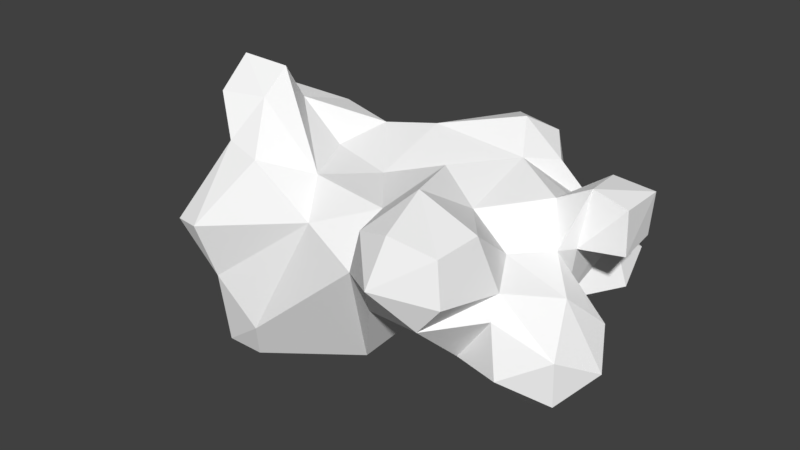 # Source: Cloud_09_decimate.blend  (saved by Blender 2.77.0; exported with 4.5.12 LTS)
import bpy
from mathutils import Matrix  # noqa: F401  (used for matrix-valued properties, if any)

bpy.ops.wm.read_factory_settings(use_empty=True)
scene = bpy.context.scene
scene.name = 'Scene'

# ---- collections
col_collection_1 = bpy.data.collections.new('Collection 1'); scene.collection.children.link(col_collection_1)

# ---- materials (node trees are filled in below, after node groups)
mat_cloud_material_006 = bpy.data.materials.new('cloud_material.006')
mat_cloud_material_006.alpha_threshold = 0.0
mat_cloud_material_006.use_transparent_shadow = False
mat_cloud_material_006.diffuse_color = (1.0, 1.0, 1.0, 1.0)
mat_cloud_material_006.specular_color = (0.9, 0.9, 0.9)
mat_cloud_material_006.roughness = 0.5
mat_cloud_material_006.specular_intensity = 0.0

# ---- material node trees

# ---- world
world_world = bpy.data.worlds.new('World'); scene.world = world_world
world_world.color = (0.05088, 0.05088, 0.05088)
world_world.use_sun_shadow = False
world_world.sun_shadow_jitter_overblur = 0.0
world_world.cycles.sampling_method = 'MANUAL'

# ---- meshes
me_untitled_006 = bpy.data.meshes.new('Untitled.006')
me_untitled_006.from_pydata([(-0.3727, -0.2382, 0.3871), (-0.3727, -0.1558, 0.4269), (-0.4234, -0.1558, 0.3871), (-0.2722, -0.215, 0.3871), (-0.2722, -0.1558, 0.4157), (-0.2422, -0.1558, 0.3871), (-0.3727, -0.07288, 0.3871), (-0.2722, -0.09657, 0.3871), (0.4127, -0.3565, 0.2927), (-0.3727, -0.2561, 0.3539), (-0.3943, -0.2561, 0.2927), (-0.2722, -0.3144, 0.2927), (-0.2722, -0.2561, 0.3653), (-0.1598, -0.2561, 0.2927), (-0.4471, -0.1558, 0.2927), (-0.1716, -0.2156, 0.2927), (-0.3727, -0.05544, 0.3474), (-0.3893, -0.05544, 0.2927), (-0.2722, -0.05544, 0.2932), (-0.272, -0.05544, 0.2927), (-0.3727, -0.0441, 0.2927), (-0.2722, -0.05534, 0.2927), (0.3311, -0.4979, 0.1984), (0.3311, -0.4568, 0.2406), (0.2938, -0.4568, 0.1984), (0.4317, -0.537, 0.1984), (0.4317, -0.4568, 0.2814), (0.5322, -0.5023, 0.1984), (0.5322, -0.4568, 0.2441), (0.5734, -0.4568, 0.1984), (-0.2722, -0.3565, 0.2285), (-0.2948, -0.3565, 0.1984), (-0.1716, -0.3928, 0.1984), (-0.1716, -0.3565, 0.2431), (0.3311, -0.3565, 0.2653), (0.2671, -0.3565, 0.1984), (0.5322, -0.3565, 0.2633), (0.5888, -0.3565, 0.1984), (-0.3727, -0.2561, 0.2339), (-0.3625, -0.2561, 0.1984), (-0.07107, -0.2561, 0.2171), (-0.03772, -0.2561, 0.1984), (0.3311, -0.2561, 0.2426), (0.2453, -0.2561, 0.1984), (0.4317, -0.2561, 0.2501), (0.5322, -0.2652, 0.1984), (-0.1716, -0.1558, 0.2755), (-0.07107, -0.2229, 0.1984), (0.2306, -0.2364, 0.1984), (0.2306, -0.1558, 0.2311), (0.1811, -0.1558, 0.1984), (0.3311, -0.1558, 0.2325), (0.4317, -0.1967, 0.1984), (0.3839, -0.1558, 0.1984), (-0.3727, -0.1511, 0.1984), (-0.3119, -0.05544, 0.1984), (-0.1716, -0.05544, 0.2168), (0.2306, -0.05544, 0.2438), (0.1328, -0.05544, 0.1984), (0.3311, -0.05544, 0.2467), (-0.2722, 0.0449, 0.2418), (-0.1716, 0.0449, 0.2395), (-0.07107, 0.0449, 0.2082), (0.13, -0.05082, 0.1984), (0.13, 0.0449, 0.2307), (0.6328, -0.01209, 0.1984), (0.6328, 0.0449, 0.259), (0.7333, -0.003736, 0.1984), (0.7333, 0.0449, 0.2501), (0.776, 0.0449, 0.1984), (-0.2722, 0.1452, 0.2237), (-0.1716, 0.1452, 0.2177), (0.02948, 0.1452, 0.2163), (0.13, 0.1452, 0.2372), (0.3311, 0.1452, 0.232), (0.3786, 0.1452, 0.1984), (0.6328, 0.1452, 0.2491), (0.5848, 0.1452, 0.1984), (0.7333, 0.1452, 0.2399), (0.7677, 0.1452, 0.1984), (0.13, 0.2456, 0.2448), (0.2306, 0.2456, 0.281), (0.3311, 0.2456, 0.2657), (0.3978, 0.2456, 0.1984), (0.6328, 0.187, 0.1984), (0.7333, 0.1795, 0.1984), (0.13, 0.3459, 0.2085), (0.119, 0.3459, 0.1984), (0.2306, 0.3459, 0.2581), (0.3311, 0.3459, 0.2307), (0.3608, 0.3459, 0.1984), (0.13, 0.3559, 0.1984), (0.2306, 0.3995, 0.1984), (0.3311, 0.3721, 0.1984), (0.3311, -0.5152, 0.104), (0.2746, -0.4568, 0.104), (0.4317, -0.5488, 0.104), (0.5322, -0.517, 0.104), (0.5863, -0.4568, 0.104), (-0.3727, -0.3707, 0.104), (-0.07107, -0.3888, 0.104), (-0.07107, -0.3565, 0.1776), (0.02948, -0.3825, 0.104), (0.02948, -0.3565, 0.1341), (0.13, -0.38, 0.104), (0.2306, -0.4103, 0.104), (0.2306, -0.3565, 0.1577), (0.6009, -0.3565, 0.104), (-0.3727, -0.2561, 0.1531), (0.02948, -0.2561, 0.1791), (0.13, -0.2561, 0.1779), (0.2306, -0.2561, 0.1939), (0.5711, -0.2561, 0.104), (-0.3929, -0.1558, 0.104), (-0.07107, -0.1558, 0.1834), (0.02948, -0.1558, 0.1606), (0.13, -0.1558, 0.1805), (0.4317, -0.1558, 0.1755), (0.5322, -0.194, 0.104), (0.5166, -0.1558, 0.104), (-0.3727, -0.05544, 0.1675), (-0.4285, -0.05544, 0.104), (-0.07107, -0.05544, 0.1779), (0.02948, -0.05544, 0.1729), (0.13, -0.05544, 0.1976), (0.4317, -0.05544, 0.1889), (0.5322, -0.08435, 0.104), (0.5582, -0.05544, 0.104), (-0.3727, 0.0449, 0.1757), (0.4317, 0.0449, 0.1898), (0.5322, 0.0449, 0.1768), (0.6328, -0.00669, 0.104), (0.7333, 0.006984, 0.104), (0.7667, 0.0449, 0.104), (-0.3727, 0.1452, 0.1634), (-0.4403, 0.1452, 0.104), (-0.07107, 0.1452, 0.1895), (0.4317, 0.1452, 0.1828), (0.5322, 0.1452, 0.1393), (0.758, 0.1452, 0.104), (-0.3727, 0.2123, 0.104), (-0.07107, 0.2415, 0.104), (0.4317, 0.2456, 0.164), (0.5322, 0.1704, 0.104), (0.4811, 0.2456, 0.104), (0.6328, 0.1802, 0.104), (0.7333, 0.1698, 0.104), (-0.2722, 0.2687, 0.104), (-0.1716, 0.2543, 0.104), (0.06155, 0.3459, 0.104), (0.4317, 0.2996, 0.104), (0.13, 0.3946, 0.104), (0.2306, 0.4168, 0.104), (0.3311, 0.3916, 0.104), (-0.3727, -0.4642, 0.009668), (-0.3727, -0.4568, 0.02223), (-0.3808, -0.4568, 0.009668), (-0.2722, -0.4833, 0.009668), (-0.2722, -0.4568, 0.09988), (-0.2275, -0.4568, 0.009668), (0.3123, -0.4568, 0.009668), (0.4317, -0.499, 0.009668), (0.5322, -0.4568, 0.01876), (0.5177, -0.4568, 0.009668), (-0.07107, -0.4013, 0.009668), (0.13, -0.4153, 0.009668), (0.2306, -0.4223, 0.009668), (0.5322, -0.4434, 0.009668), (0.5918, -0.3565, 0.009668), (0.6328, -0.3153, 0.009668), (0.6328, -0.2561, 0.05027), (-0.4608, -0.1558, 0.009668), (0.5322, -0.1558, 0.08576), (0.6328, -0.1558, 0.06493), (0.7363, -0.1558, 0.009668), (-0.4733, -0.1195, 0.009668), (0.6328, -0.05544, 0.04418), (-0.5738, -0.03836, 0.009668), (-0.5738, 0.0449, 0.0499), (-0.6142, 0.0449, 0.009668), (-0.4733, 0.0449, 0.08658), (0.6328, -0.01825, 0.009668), (0.6328, 0.0449, 0.05501), (0.6115, 0.0449, 0.009668), (0.7333, 0.0449, 0.06926), (-0.5738, 0.1175, 0.009668), (-0.4733, 0.1452, 0.04235), (-0.542, 0.1452, 0.009668), (0.6328, 0.1452, 0.05578), (0.7333, 0.1452, 0.07909), (-0.4733, 0.1689, 0.009668), (-0.352, 0.2456, 0.009668), (0.5322, 0.2456, 0.04987), (0.6045, 0.2456, 0.009668), (-0.2722, 0.292, 0.009668), (-0.1716, 0.3038, 0.009668), (-0.07107, 0.322, 0.009668), (0.4317, 0.34, 0.009668), (0.02948, 0.3603, 0.009668), (0.13, 0.3858, 0.009668), (0.2306, 0.3925, 0.009668), (0.3311, 0.3741, 0.009668), (-0.3727, -0.4568, -0.01957), (-0.2722, -0.4586, -0.08468), (-0.2819, -0.4568, -0.08468), (-0.2693, -0.4568, -0.08468), (0.4317, -0.4568, -0.02513), (-0.3727, -0.4257, -0.08468), (-0.405, -0.3565, -0.08468), (-0.1716, -0.4174, -0.08468), (0.13, -0.3919, -0.08468), (0.2306, -0.39, -0.08468), (0.3311, -0.3651, -0.08468), (0.5322, -0.3565, -0.05636), (0.4317, -0.3218, -0.08468), (0.5322, -0.3413, -0.08468), (0.6328, -0.3544, -0.08468), (0.7333, -0.3232, -0.08468), (0.7333, -0.2561, -0.006227), (0.7879, -0.2561, -0.08468), (0.8075, -0.1558, -0.08468), (-0.5738, -0.05861, -0.08468), (-0.5777, -0.05544, -0.08468), (-0.4733, -0.1412, -0.08468), (0.7333, -0.05544, -0.04642), (0.7643, -0.05544, -0.08468), (-0.6254, 0.0449, -0.08468), (0.6328, 0.008291, -0.08468), (0.593, 0.0449, -0.08468), (0.7333, -0.02545, -0.08468), (-0.5738, 0.138, -0.08468), (0.6053, 0.1452, -0.08468), (0.6328, 0.2134, -0.08468), (0.6328, 0.2456, -0.03496), (0.6568, 0.2456, -0.08468), (-0.2722, 0.2532, -0.08468), (-0.1716, 0.2988, -0.08468), (-0.01487, 0.3459, -0.08468), (0.13, 0.3459, -0.06059), (0.2306, 0.3459, -0.05157), (0.3311, 0.3459, -0.0408), (0.4317, 0.3459, -0.03736), (0.4007, 0.3459, -0.08468), (0.5322, 0.3459, -0.004711), (0.6328, 0.3459, -0.05609), (0.6495, 0.3459, -0.08468), (0.02948, 0.3509, -0.08468), (0.5322, 0.3998, -0.08468), (0.6328, 0.3654, -0.08468), (-0.2722, -0.4568, -0.08822), (-0.3727, -0.3565, -0.1301), (-0.2722, -0.4188, -0.179), (-0.3381, -0.3565, -0.179), (-0.07107, -0.4013, -0.179), (-0.3727, -0.2576, -0.179), (-0.3732, -0.2561, -0.179), (0.13, -0.3437, -0.179), (0.2709, -0.2561, -0.179), (0.4317, -0.2561, -0.1459), (0.5322, -0.3107, -0.179), (0.6328, -0.3407, -0.179), (0.7333, -0.3105, -0.179), (0.781, -0.2561, -0.179), (-0.4109, -0.1558, -0.179), (0.4366, -0.1558, -0.179), (0.8064, -0.1558, -0.179), (-0.5738, -0.05544, -0.08944), (-0.4733, -0.05544, -0.1451), (-0.4352, -0.05544, -0.179), (0.3311, -0.1424, -0.179), (0.7688, -0.05544, -0.179), (-0.5738, 0.0449, -0.1488), (-0.4733, 0.0449, -0.166), (-0.3926, 0.0449, -0.179), (0.5322, 0.005268, -0.179), (0.5183, 0.0449, -0.179), (0.6328, 0.002188, -0.179), (0.7333, -0.02118, -0.179), (-0.4733, 0.1452, -0.1034), (-0.2722, 0.1246, -0.179), (-0.2722, 0.1452, -0.1738), (-0.2221, 0.1452, -0.179), (-0.1716, 0.2456, -0.1611), (0.1083, 0.2456, -0.179), (0.2306, 0.2341, -0.179), (0.6325, 0.2456, -0.179), (-0.07107, 0.2959, -0.179), (0.02948, 0.2991, -0.179), (0.3311, 0.2861, -0.179), (0.4317, 0.3181, -0.179), (0.6328, 0.3459, -0.1495), (0.6099, 0.3459, -0.179), (0.5322, 0.375, -0.179), (-0.2722, -0.4156, -0.2734), (-0.3262, -0.3565, -0.2734), (-0.1716, -0.4308, -0.2734), (-0.07107, -0.3997, -0.2734), (-0.3727, -0.2561, -0.1801), (-0.3412, -0.2561, -0.2734), (0.13, -0.3267, -0.2734), (0.5322, -0.2561, -0.2252), (0.6328, -0.2561, -0.2621), (0.7333, -0.2561, -0.2342), (-0.3727, -0.1558, -0.2147), (-0.3081, -0.1558, -0.2734), (0.1244, -0.1558, -0.2734), (0.2306, -0.1558, -0.1929), (0.5322, -0.1558, -0.249), (0.7333, -0.1558, -0.2666), (-0.3727, -0.05544, -0.2165), (0.02948, -0.05544, -0.257), (0.13, -0.05544, -0.2247), (0.2306, -0.05544, -0.2353), (0.3311, -0.05544, -0.2463), (0.4317, -0.05544, -0.2292), (0.5322, -0.05544, -0.2148), (0.6328, -0.05544, -0.248), (0.7333, -0.05544, -0.2232), (-0.1716, -0.04378, -0.2734), (-0.07107, 0.0449, -0.1993), (0.02948, 0.0449, -0.2319), (0.13, 0.0449, -0.2415), (0.3311, 0.0449, -0.2717), (0.4317, 0.0449, -0.2608), (-0.1716, 0.1452, -0.1948), (-0.07107, 0.1452, -0.2327), (0.02948, 0.1452, -0.2453), (0.13, 0.1452, -0.2306), (0.2306, 0.1452, -0.2469), (0.3311, 0.1452, -0.2661), (0.4317, 0.1452, -0.2564), (0.5322, 0.1452, -0.1925), (-0.07107, 0.2456, -0.2202), (0.02948, 0.2456, -0.2204), (0.3311, 0.2456, -0.2162), (0.4317, 0.2456, -0.2247), (0.5322, 0.2456, -0.2188), (0.5322, 0.3459, -0.2053), (-0.2722, -0.3906, -0.3677), (-0.3033, -0.3565, -0.3677), (-0.1716, -0.3969, -0.3677), (-0.3089, -0.2561, -0.3677), (-0.07107, -0.3267, -0.3677), (0.13, -0.2561, -0.3221), (-0.2722, -0.198, -0.3677), (0.01912, -0.1558, -0.3677), (0.6328, -0.1558, -0.2897), (-0.1716, -0.1012, -0.3677), (-0.07107, -0.1091, -0.3677), (-0.07107, -0.05544, -0.3106), (-0.2722, -0.3565, -0.3951), (-0.1716, -0.3565, -0.4006), (-0.2722, -0.2561, -0.4005), (-0.1716, -0.2561, -0.4254), (0.02948, -0.2561, -0.3762), (-0.1716, -0.1558, -0.4017), (-0.07107, -0.1558, -0.3942)], [], [(0, 1, 2), (3, 4, 1), (3, 1, 0), (5, 4, 3), (2, 1, 6), (1, 4, 7), (1, 7, 6), (4, 5, 7), (11, 12, 9), (11, 9, 10), (13, 12, 11), (0, 2, 14), (0, 14, 10), (0, 10, 9), (3, 0, 9), (3, 9, 12), (5, 3, 12), (12, 13, 15), (15, 46, 5), (5, 12, 15), (2, 6, 16), (2, 16, 17), (2, 17, 14), (6, 7, 18), (6, 18, 16), (7, 5, 46), (7, 46, 19), (7, 19, 18), (17, 16, 20), (16, 18, 21), (16, 21, 20), (18, 19, 21), (22, 23, 24), (25, 26, 23), (25, 23, 22), (27, 28, 26), (27, 26, 25), (29, 28, 27), (158, 30, 31), (32, 33, 30), (32, 30, 158), (101, 33, 32), (24, 23, 34), (24, 34, 35), (26, 8, 34), (26, 34, 23), (8, 26, 28), (8, 28, 36), (28, 29, 37), (28, 37, 36), (11, 10, 38), (38, 39, 31), (31, 30, 11), (11, 38, 31), (13, 11, 30), (13, 30, 33), (101, 40, 13), (13, 33, 101), (41, 40, 101), (35, 34, 42), (35, 42, 43), (8, 44, 42), (8, 42, 34), (45, 44, 8), (8, 36, 45), (36, 37, 45), (10, 14, 54), (10, 54, 38), (39, 38, 54), (15, 13, 40), (47, 46, 15), (15, 40, 47), (40, 41, 47), (48, 49, 50), (43, 42, 51), (43, 51, 49), (43, 49, 48), (42, 44, 52), (42, 52, 53), (42, 53, 51), (44, 45, 52), (14, 17, 54), (17, 55, 54), (19, 46, 56), (46, 47, 56), (50, 49, 57), (50, 57, 58), (49, 51, 59), (49, 59, 57), (51, 53, 59), (20, 21, 60), (55, 17, 20), (20, 60, 55), (21, 19, 56), (21, 56, 61), (21, 61, 60), (56, 62, 61), (63, 64, 62), (58, 57, 74), (58, 74, 64), (58, 64, 63), (57, 59, 74), (65, 66, 130), (67, 68, 66), (67, 66, 65), (69, 68, 67), (60, 70, 134), (60, 61, 71), (60, 71, 70), (61, 62, 136), (61, 136, 71), (62, 64, 73), (62, 73, 72), (64, 74, 73), (59, 75, 74), (130, 66, 76), (130, 76, 77), (66, 68, 78), (66, 78, 76), (68, 69, 79), (68, 79, 78), (72, 73, 80), (73, 74, 81), (73, 81, 80), (74, 82, 81), (74, 75, 83), (74, 83, 82), (77, 76, 84), (76, 78, 85), (76, 85, 84), (78, 79, 85), (72, 80, 86), (72, 86, 87), (80, 81, 88), (80, 88, 86), (81, 82, 89), (81, 89, 88), (82, 83, 90), (82, 90, 89), (87, 86, 91), (86, 88, 92), (86, 92, 91), (88, 89, 93), (88, 93, 92), (89, 90, 93), (22, 24, 95), (22, 95, 94), (25, 22, 94), (25, 94, 96), (27, 25, 96), (27, 96, 97), (29, 27, 97), (29, 97, 98), (158, 31, 99), (32, 158, 100), (101, 32, 100), (102, 103, 101), (102, 101, 100), (104, 103, 102), (105, 106, 104), (24, 35, 106), (24, 106, 105), (24, 105, 95), (37, 29, 98), (37, 98, 107), (99, 108, 113), (31, 39, 108), (31, 108, 99), (41, 101, 103), (41, 103, 109), (103, 104, 110), (103, 110, 109), (104, 106, 111), (104, 111, 110), (35, 43, 111), (35, 111, 106), (45, 37, 107), (45, 107, 112), (54, 113, 108), (39, 54, 108), (47, 41, 109), (47, 109, 115), (47, 115, 114), (109, 110, 116), (109, 116, 115), (48, 50, 116), (48, 116, 110), (48, 110, 111), (43, 48, 111), (53, 52, 117), (45, 118, 119), (119, 117, 52), (52, 45, 119), (45, 112, 118), (54, 120, 121), (54, 121, 113), (54, 55, 120), (56, 47, 114), (56, 114, 122), (114, 115, 123), (114, 123, 122), (115, 116, 124), (115, 124, 123), (50, 58, 124), (50, 124, 116), (59, 53, 117), (59, 117, 125), (117, 119, 126), (117, 126, 125), (121, 120, 128), (121, 128, 180), (55, 60, 128), (55, 128, 120), (62, 56, 122), (62, 122, 123), (63, 62, 123), (63, 123, 124), (58, 63, 124), (75, 59, 125), (75, 125, 129), (125, 126, 130), (125, 130, 129), (130, 126, 127), (127, 131, 65), (65, 130, 127), (67, 65, 131), (67, 131, 132), (69, 67, 132), (69, 132, 133), (180, 128, 134), (180, 134, 135), (60, 134, 128), (62, 72, 136), (75, 129, 137), (129, 130, 138), (129, 138, 137), (130, 77, 138), (79, 69, 133), (79, 133, 139), (135, 134, 140), (134, 70, 140), (136, 141, 148), (71, 136, 148), (141, 136, 72), (83, 75, 137), (83, 137, 142), (137, 138, 143), (137, 143, 144), (137, 144, 142), (77, 84, 145), (77, 145, 143), (77, 143, 138), (84, 85, 146), (84, 146, 145), (85, 79, 139), (85, 139, 146), (140, 70, 147), (70, 71, 148), (70, 148, 147), (72, 87, 149), (72, 149, 141), (90, 83, 142), (90, 142, 150), (142, 144, 150), (87, 91, 151), (87, 151, 149), (91, 92, 152), (91, 152, 151), (92, 93, 153), (92, 153, 152), (93, 90, 153), (154, 155, 156), (157, 158, 155), (157, 155, 154), (159, 158, 157), (94, 95, 160), (96, 94, 160), (96, 160, 161), (97, 96, 161), (97, 161, 163), (97, 163, 162), (98, 97, 162), (99, 156, 155), (158, 99, 155), (100, 158, 159), (100, 159, 164), (102, 100, 164), (104, 102, 164), (104, 164, 165), (105, 104, 165), (105, 165, 166), (95, 105, 166), (95, 166, 160), (162, 163, 167), (107, 98, 162), (107, 162, 167), (107, 167, 168), (99, 113, 171), (99, 171, 156), (112, 107, 168), (112, 168, 169), (112, 169, 170), (218, 170, 169), (119, 118, 172), (118, 112, 170), (118, 170, 173), (118, 173, 172), (170, 218, 174), (170, 174, 173), (113, 121, 175), (113, 175, 171), (126, 119, 172), (127, 126, 172), (127, 172, 173), (127, 173, 176), (173, 174, 224), (173, 224, 176), (177, 178, 179), (177, 175, 180), (177, 180, 178), (121, 180, 175), (131, 127, 176), (176, 181, 183), (183, 182, 131), (131, 176, 183), (132, 131, 182), (132, 182, 184), (181, 176, 224), (133, 132, 184), (179, 178, 185), (178, 180, 186), (178, 186, 187), (178, 187, 185), (180, 135, 186), (182, 183, 188), (184, 182, 188), (184, 188, 189), (139, 133, 184), (139, 184, 189), (187, 186, 190), (135, 140, 191), (135, 191, 190), (135, 190, 186), (144, 143, 192), (143, 145, 188), (193, 192, 143), (143, 188, 193), (145, 146, 189), (145, 189, 188), (146, 139, 189), (140, 147, 194), (140, 194, 191), (147, 148, 195), (147, 195, 194), (148, 141, 196), (148, 196, 195), (141, 149, 198), (141, 198, 196), (90, 150, 197), (150, 144, 192), (150, 192, 243), (150, 243, 197), (192, 193, 243), (149, 151, 199), (149, 199, 198), (151, 152, 200), (151, 200, 199), (152, 153, 201), (152, 201, 200), (153, 90, 197), (153, 197, 201), (154, 156, 202), (157, 154, 202), (157, 202, 204), (157, 204, 203), (159, 157, 203), (159, 203, 205), (161, 160, 206), (163, 161, 206), (156, 208, 207), (156, 207, 202), (204, 202, 207), (159, 205, 209), (164, 159, 209), (166, 165, 210), (166, 210, 211), (160, 166, 211), (160, 211, 212), (206, 160, 212), (206, 212, 214), (167, 163, 206), (167, 206, 214), (167, 214, 213), (168, 167, 213), (156, 171, 208), (213, 214, 215), (169, 168, 213), (169, 213, 215), (169, 215, 216), (218, 169, 216), (218, 216, 217), (219, 218, 217), (171, 223, 208), (174, 218, 219), (174, 219, 220), (221, 177, 222), (175, 177, 221), (175, 221, 223), (171, 175, 223), (174, 220, 225), (174, 225, 224), (177, 179, 226), (177, 226, 222), (183, 181, 227), (183, 227, 228), (181, 224, 229), (181, 229, 227), (224, 225, 229), (179, 185, 230), (179, 230, 226), (185, 187, 230), (188, 183, 228), (188, 228, 231), (187, 190, 278), (187, 278, 230), (190, 191, 278), (191, 235, 278), (193, 188, 231), (193, 231, 232), (193, 232, 233), (234, 233, 232), (191, 194, 235), (194, 195, 236), (194, 236, 235), (195, 196, 237), (195, 237, 236), (196, 198, 237), (197, 243, 241), (243, 193, 233), (243, 233, 244), (233, 234, 245), (233, 245, 244), (198, 246, 237), (198, 199, 238), (198, 238, 246), (199, 200, 239), (199, 239, 238), (200, 201, 240), (200, 240, 239), (201, 197, 241), (242, 240, 201), (201, 241, 242), (241, 243, 247), (241, 247, 242), (243, 244, 248), (243, 248, 247), (244, 245, 248), (203, 204, 249), (205, 203, 249), (207, 208, 250), (204, 207, 250), (250, 252, 251), (251, 249, 204), (204, 250, 251), (209, 205, 249), (209, 249, 251), (164, 209, 253), (165, 164, 253), (210, 165, 253), (210, 253, 256), (211, 210, 256), (208, 255, 254), (208, 254, 250), (252, 250, 254), (211, 256, 257), (212, 211, 257), (214, 212, 257), (214, 257, 258), (215, 214, 258), (215, 258, 259), (216, 215, 259), (216, 259, 260), (217, 216, 260), (217, 260, 261), (219, 217, 261), (219, 261, 262), (208, 223, 263), (208, 263, 255), (257, 306, 269), (258, 257, 269), (258, 269, 264), (220, 219, 262), (220, 262, 265), (221, 222, 266), (223, 221, 266), (223, 266, 267), (223, 267, 268), (223, 268, 263), (225, 220, 265), (225, 265, 270), (222, 226, 271), (222, 271, 266), (267, 266, 271), (267, 271, 272), (268, 267, 272), (268, 272, 273), (228, 227, 276), (228, 276, 274), (228, 274, 275), (227, 229, 277), (227, 277, 276), (229, 225, 270), (229, 270, 277), (226, 230, 271), (230, 278, 272), (230, 272, 271), (273, 272, 278), (273, 278, 280), (280, 279, 273), (280, 281, 279), (231, 228, 275), (231, 275, 331), (278, 235, 280), (281, 280, 235), (281, 235, 282), (281, 282, 324), (232, 231, 331), (232, 331, 285), (234, 232, 285), (235, 236, 282), (236, 237, 286), (236, 286, 282), (237, 287, 286), (246, 238, 283), (246, 283, 287), (238, 239, 284), (238, 284, 283), (239, 240, 288), (239, 288, 284), (240, 242, 289), (240, 289, 288), (285, 291, 290), (245, 234, 285), (245, 285, 290), (237, 246, 287), (242, 247, 292), (242, 292, 289), (247, 248, 290), (247, 290, 291), (247, 291, 292), (248, 245, 290), (251, 252, 294), (251, 294, 293), (209, 251, 293), (209, 293, 295), (253, 209, 295), (253, 295, 296), (253, 296, 299), (254, 255, 297), (252, 254, 297), (252, 297, 298), (252, 298, 294), (256, 253, 299), (257, 256, 299), (257, 299, 343), (259, 258, 300), (260, 259, 300), (260, 300, 301), (261, 260, 301), (261, 301, 302), (262, 261, 302), (255, 263, 303), (255, 303, 297), (298, 297, 303), (298, 303, 304), (257, 343, 305), (257, 305, 306), (258, 264, 307), (258, 307, 300), (301, 300, 307), (302, 301, 308), (265, 262, 302), (265, 302, 308), (263, 268, 309), (263, 309, 303), (304, 303, 309), (305, 310, 311), (306, 305, 311), (306, 311, 312), (269, 306, 312), (269, 312, 313), (264, 269, 313), (264, 313, 314), (264, 314, 315), (264, 315, 307), (307, 315, 316), (308, 316, 317), (270, 265, 308), (270, 308, 317), (268, 273, 309), (304, 309, 273), (304, 273, 318), (319, 349, 318), (310, 349, 319), (310, 319, 320), (311, 310, 320), (311, 320, 321), (312, 311, 321), (313, 312, 321), (313, 321, 322), (314, 313, 322), (314, 322, 323), (275, 274, 315), (275, 315, 314), (275, 314, 323), (274, 276, 316), (274, 316, 315), (276, 277, 317), (276, 317, 316), (277, 270, 317), (273, 279, 318), (279, 281, 324), (279, 324, 319), (279, 319, 318), (319, 324, 325), (320, 319, 325), (320, 325, 326), (321, 320, 326), (321, 326, 327), (321, 327, 328), (322, 321, 328), (322, 328, 329), (323, 322, 329), (323, 329, 330), (331, 275, 323), (331, 323, 330), (324, 282, 332), (324, 332, 325), (326, 325, 332), (326, 332, 333), (283, 327, 326), (283, 326, 333), (283, 284, 328), (283, 328, 327), (284, 334, 329), (284, 329, 328), (330, 329, 334), (330, 334, 335), (331, 330, 335), (331, 335, 336), (285, 331, 336), (282, 286, 332), (286, 287, 333), (286, 333, 332), (287, 283, 333), (284, 288, 334), (288, 289, 335), (288, 335, 334), (289, 337, 336), (289, 336, 335), (291, 285, 336), (291, 336, 337), (289, 292, 337), (292, 291, 337), (293, 294, 339), (293, 339, 338), (295, 293, 338), (295, 338, 340), (296, 295, 340), (296, 340, 342), (296, 342, 299), (294, 298, 341), (294, 341, 339), (299, 342, 354), (354, 343, 299), (298, 304, 344), (298, 344, 341), (343, 354, 345), (305, 343, 345), (301, 307, 346), (308, 301, 346), (304, 318, 347), (347, 344, 304), (349, 348, 347), (348, 349, 310), (310, 345, 348), (310, 305, 345), (307, 316, 346), (316, 308, 346), (318, 349, 347), (338, 339, 350), (340, 338, 350), (340, 350, 351), (342, 340, 351), (339, 341, 352), (339, 352, 350), (351, 350, 352), (351, 352, 353), (342, 351, 353), (342, 353, 354), (341, 344, 352), (344, 347, 355), (344, 355, 353), (344, 353, 352), (353, 355, 356), (345, 354, 353), (345, 353, 356), (347, 348, 356), (347, 356, 355), (348, 345, 356)])
me_untitled_006.materials.append(mat_cloud_material_006)
me_untitled_006.use_remesh_preserve_volume = False
me_untitled_006.use_remesh_preserve_attributes = False
me_untitled_006.use_mirror_vertex_groups = False
me_untitled_006.update()
me_untitled_006.normals_split_custom_set([tuple(v) for v in zip(*[iter([-0.5778, -0.3551, 0.7349, -0.5778, -0.3551, 0.7349, -0.5778, -0.3551, 0.7349, 0.09976, -0.4331, 0.8958, 0.09976, -0.4331, 0.8958, 0.09976, -0.4331, 0.8958, 0.09993, -0.4329, 0.8959, 0.09993, -0.4329, 0.8959, 0.09993, -0.4329, 0.8959, 0.6517, -0.3302, 0.6829, 0.6517, -0.3302, 0.6829, 0.6517, -0.3302, 0.6829, -0.5783, 0.3532, 0.7354, -0.5783, 0.3532, 0.7354, -0.5783, 0.3532, 0.7354, 0.09977, 0.433, 0.8959, 0.09977, 0.433, 0.8959, 0.09977, 0.433, 0.8959, 0.1015, 0.4307, 0.8968, 0.1015, 0.4307, 0.8968, 0.1015, 0.4307, 0.8968, 0.6517, 0.3301, 0.6829, 0.6517, 0.3301, 0.6829, 0.6517, 0.3301, 0.6829, -0.07106, -0.7778, 0.6245, -0.07106, -0.7778, 0.6245, -0.07106, -0.7778, 0.6245, -0.4261, -0.8922, 0.15, -0.4261, -0.8922, 0.15, -0.4261, -0.8922, 0.15, 0.3751, -0.7228, 0.5804, 0.3751, -0.7228, 0.5804, 0.3751, -0.7228, 0.5804, -0.833, -0.5119, 0.2098, -0.833, -0.5119, 0.2098, -0.833, -0.5119, 0.2098, -0.8496, -0.4475, 0.2791, -0.8496, -0.4475, 0.2791, -0.8496, -0.4475, 0.2791, -0.8039, -0.5232, 0.2831, -0.8039, -0.5232, 0.2831, -0.8039, -0.5232, 0.2831, 0.199, -0.8619, 0.4664, 0.199, -0.8619, 0.4664, 0.199, -0.8619, 0.4664, -0.1001, -0.4645, 0.8799, -0.1001, -0.4645, 0.8799, -0.1001, -0.4645, 0.8799, 0.6776, -0.3433, 0.6503, 0.6776, -0.3433, 0.6503, 0.6776, -0.3433, 0.6503, 0.5361, 0.1563, 0.8295, 0.5361, 0.1563, 0.8295, 0.5361, 0.1563, 0.8295, 0.8353, 0.1518, 0.5285, 0.8353, 0.1518, 0.5285, 0.8353, 0.1518, 0.5285, 0.6369, -0.3401, 0.6919, 0.6369, -0.3401, 0.6919, 0.6369, -0.3401, 0.6919, -0.8319, 0.5081, 0.2232, -0.8319, 0.5081, 0.2232, -0.8319, 0.5081, 0.2232, -0.8214, 0.513, 0.2491, -0.8214, 0.513, 0.2491, -0.8214, 0.513, 0.2491, -0.8465, 0.4878, 0.2132, -0.8465, 0.4878, 0.2132, -0.8465, 0.4878, 0.2132, 0.211, 0.8953, 0.3923, 0.211, 0.8953, 0.3923, 0.211, 0.8953, 0.3923, 0.2118, 0.8947, 0.3931, 0.2118, 0.8947, 0.3931, 0.2118, 0.8947, 0.3931, 0.7769, 0.3935, 0.4915, 0.7769, 0.3935, 0.4915, 0.7769, 0.3935, 0.4915, 0.7014, 0.6531, 0.2856, 0.7014, 0.6531, 0.2856, 0.7014, 0.6531, 0.2856, 0.8427, 0.4931, 0.2161, 0.8427, 0.4931, 0.2161, 0.8427, 0.4931, 0.2161, -0.5569, 0.8133, 0.1688, -0.5569, 0.8133, 0.1688, -0.5569, 0.8133, 0.1688, 0.1123, 0.9715, 0.2085, 0.1123, 0.9715, 0.2085, 0.1123, 0.9715, 0.2085, 0.1088, 0.9733, 0.2021, 0.1088, 0.9733, 0.2021, 0.1088, 0.9733, 0.2021, 0.6332, 0.7568, 0.1624, 0.6332, 0.7568, 0.1624, 0.6332, 0.7568, 0.1624, -0.6193, -0.5629, 0.5474, -0.6193, -0.5629, 0.5474, -0.6193, -0.5629, 0.5474, -0.2712, -0.6927, 0.6683, -0.2712, -0.6927, 0.6683, -0.2712, -0.6927, 0.6683, -0.2682, -0.6906, 0.6716, -0.2682, -0.6906, 0.6716, -0.2682, -0.6906, 0.6716, 0.2532, -0.6861, 0.6821, 0.2532, -0.6861, 0.6821, 0.2532, -0.6861, 0.6821, 0.2409, -0.6984, 0.6739, 0.2409, -0.6984, 0.6739, 0.2409, -0.6984, 0.6739, 0.6167, -0.5583, 0.555, 0.6167, -0.5583, 0.555, 0.6167, -0.5583, 0.555, -0.6345, -0.6095, 0.4754, -0.6345, -0.6095, 0.4754, -0.6345, -0.6095, 0.4754, -0.09082, -0.7727, 0.6282, -0.09082, -0.7727, 0.6282, -0.09082, -0.7727, 0.6282, -0.09999, -0.7846, 0.6119, -0.09999, -0.7846, 0.6119, -0.09999, -0.7846, 0.6119, 0.3799, -0.7178, 0.5835, 0.3799, -0.7178, 0.5835, 0.3799, -0.7178, 0.5835, -0.7395, -0.1609, 0.6537, -0.7395, -0.1609, 0.6537, -0.7395, -0.1609, 0.6537, -0.7097, -0.1887, 0.6787, -0.7097, -0.1887, 0.6787, -0.7097, -0.1887, 0.6787, -0.3137, -0.1643, 0.9352, -0.3137, -0.1643, 0.9352, -0.3137, -0.1643, 0.9352, -0.3666, -0.2224, 0.9034, -0.3666, -0.2224, 0.9034, -0.3666, -0.2224, 0.9034, 0.3478, -0.03965, 0.9367, 0.3478, -0.03965, 0.9367, 0.3478, -0.03965, 0.9367, 0.2348, -0.1828, 0.9547, 0.2348, -0.1828, 0.9547, 0.2348, -0.1828, 0.9547, 0.7385, -0.1136, 0.6646, 0.7385, -0.1136, 0.6646, 0.7385, -0.1136, 0.6646, 0.7481, -0.1248, 0.6518, 0.7481, -0.1248, 0.6518, 0.7481, -0.1248, 0.6518, -0.4257, -0.8914, -0.1559, -0.4257, -0.8914, -0.1559, -0.4257, -0.8914, -0.1559, -0.8063, -0.5446, -0.2311, -0.8063, -0.5446, -0.2311, -0.8063, -0.5446, -0.2311, -0.5902, -0.6753, 0.4422, -0.5902, -0.6753, 0.4422, -0.5902, -0.6753, 0.4422, -0.6287, -0.6431, 0.4371, -0.6287, -0.6431, 0.4371, -0.6287, -0.6431, 0.4371, 0.3982, -0.7674, 0.5025, 0.3982, -0.7674, 0.5025, 0.3982, -0.7674, 0.5025, -0.1294, -0.4275, 0.8947, -0.1294, -0.4275, 0.8947, -0.1294, -0.4275, 0.8947, 0.6215, -0.2868, 0.7291, 0.6215, -0.2868, 0.7291, 0.6215, -0.2868, 0.7291, 0.492, -0.432, 0.7558, 0.492, -0.432, 0.7558, 0.492, -0.432, 0.7558, 0.4629, -0.3245, 0.8249, 0.4629, -0.3245, 0.8249, 0.4629, -0.3245, 0.8249, -0.714, 0.1548, 0.6828, -0.714, 0.1548, 0.6828, -0.714, 0.1548, 0.6828, -0.4556, -0.0991, 0.8847, -0.4556, -0.0991, 0.8847, -0.4556, -0.0991, 0.8847, -0.06801, 0.4011, 0.9135, -0.06801, 0.4011, 0.9135, -0.06801, 0.4011, 0.9135, -0.311, 0.2102, 0.9269, -0.311, 0.2102, 0.9269, -0.311, 0.2102, 0.9269, 0.4594, 0.2725, 0.8454, 0.4594, 0.2725, 0.8454, 0.4594, 0.2725, 0.8454, 0.1965, 0.5687, 0.7987, 0.1965, 0.5687, 0.7987, 0.1965, 0.5687, 0.7987, 0.6829, 0.4237, 0.595, 0.6829, 0.4237, 0.595, 0.6829, 0.4237, 0.595, -0.7177, -0.378, -0.5848, -0.7177, -0.378, -0.5848, -0.7177, -0.378, -0.5848, -0.9328, -0.1154, -0.3415, -0.9328, -0.1154, -0.3415, -0.9328, -0.1154, -0.3415, -0.9571, -0.09275, -0.2744, -0.9571, -0.09275, -0.2744, -0.9571, -0.09275, -0.2744, 0.6374, 0.1859, 0.7478, 0.6374, 0.1859, 0.7478, 0.6374, 0.1859, 0.7478, 0.6778, 0.203, 0.7066, 0.6778, 0.203, 0.7066, 0.6778, 0.203, 0.7066, 0.6491, 0.3734, 0.6628, 0.6491, 0.3734, 0.6628, 0.6491, 0.3734, 0.6628, 0.4392, 0.441, 0.7827, 0.4392, 0.441, 0.7827, 0.4392, 0.441, 0.7827, -0.522, -0.3204, 0.7905, -0.522, -0.3204, 0.7905, -0.522, -0.3204, 0.7905, -0.456, 0.08943, 0.8855, -0.456, 0.08943, 0.8855, -0.456, 0.08943, 0.8855, -0.01321, -0.3115, 0.9502, -0.01321, -0.3115, 0.9502, -0.01321, -0.3115, 0.9502, -0.45, -0.3355, 0.8276, -0.45, -0.3355, 0.8276, -0.45, -0.3355, 0.8276, -0.05609, 0.6551, 0.7534, -0.05609, 0.6551, 0.7534, -0.05609, 0.6551, 0.7534, 0.2415, 0.2821, 0.9285, 0.2415, 0.2821, 0.9285, 0.2415, 0.2821, 0.9285, 0.5404, 0.08455, 0.8372, 0.5404, 0.08455, 0.8372, 0.5404, 0.08455, 0.8372, 0.4085, 0.5989, 0.6888, 0.4085, 0.5989, 0.6888, 0.4085, 0.5989, 0.6888, -0.7237, 0.417, -0.5498, -0.7237, 0.417, -0.5498, -0.7237, 0.417, -0.5498, -0.6936, 0.4414, -0.5693, -0.6936, 0.4414, -0.5693, -0.6936, 0.4414, -0.5693, 0.5463, 0.4229, 0.723, 0.5463, 0.4229, 0.723, 0.5463, 0.4229, 0.723, 0.7069, 0.3571, 0.6105, 0.7069, 0.3571, 0.6105, 0.7069, 0.3571, 0.6105, -0.548, -0.1056, 0.8298, -0.548, -0.1056, 0.8298, -0.548, -0.1056, 0.8298, -0.4133, -0.1987, 0.8887, -0.4133, -0.1987, 0.8887, -0.4133, -0.1987, 0.8887, -0.01377, -0.1408, 0.9899, -0.01377, -0.1408, 0.9899, -0.01377, -0.1408, 0.9899, -0.02865, -0.1262, 0.9916, -0.02865, -0.1262, 0.9916, -0.02865, -0.1262, 0.9916, 0.5385, -0.1187, 0.8342, 0.5385, -0.1187, 0.8342, 0.5385, -0.1187, 0.8342, 0.05057, 0.4523, 0.8905, 0.05057, 0.4523, 0.8905, 0.05057, 0.4523, 0.8905, -0.5125, 0.7486, -0.4206, -0.5125, 0.7486, -0.4206, -0.5125, 0.7486, -0.4206, -0.7, 0.4983, -0.5115, -0.7, 0.4983, -0.5115, -0.7, 0.4983, -0.5115, 0.4891, 0.5846, 0.6473, 0.4891, 0.5846, 0.6473, 0.4891, 0.5846, 0.6473, 0.5927, -0.1774, 0.7856, 0.5927, -0.1774, 0.7856, 0.5927, -0.1774, 0.7856, 0.02048, 0.4527, 0.8914, 0.02048, 0.4527, 0.8914, 0.02048, 0.4527, 0.8914, 0.2904, -0.2108, 0.9334, 0.2904, -0.2108, 0.9334, 0.2904, -0.2108, 0.9334, -0.1054, -0.3184, 0.9421, -0.1054, -0.3184, 0.9421, -0.1054, -0.3184, 0.9421, -0.4076, 0.256, 0.8765, -0.4076, 0.256, 0.8765, -0.4076, 0.256, 0.8765, 0.1437, -0.3, 0.9431, 0.1437, -0.3, 0.9431, 0.1437, -0.3, 0.9431, -0.4669, -0.2831, 0.8378, -0.4669, -0.2831, 0.8378, -0.4669, -0.2831, 0.8378, -0.0288, 0.07327, 0.9969, -0.0288, 0.07327, 0.9969, -0.0288, 0.07327, 0.9969, -0.4883, -0.6359, 0.5977, -0.4883, -0.6359, 0.5977, -0.4883, -0.6359, 0.5977, 0.06074, -0.727, 0.6839, 0.06074, -0.727, 0.6839, 0.06074, -0.727, 0.6839, 0.06045, -0.7273, 0.6836, 0.06045, -0.7273, 0.6836, 0.06045, -0.7273, 0.6836, 0.6384, -0.5607, 0.5274, 0.6384, -0.5607, 0.5274, 0.6384, -0.5607, 0.5274, -0.5084, 0.1531, 0.8474, -0.5084, 0.1531, 0.8474, -0.5084, 0.1531, 0.8474, 0.02244, 0.2121, 0.977, 0.02244, 0.2121, 0.977, 0.02244, 0.2121, 0.977, 0.05826, 0.1775, 0.9824, 0.05826, 0.1775, 0.9824, 0.05826, 0.1775, 0.9824, 0.2925, 0.1757, 0.94, 0.2925, 0.1757, 0.94, 0.2925, 0.1757, 0.94, 0.2648, 0.2045, 0.9424, 0.2648, 0.2045, 0.9424, 0.2648, 0.2045, 0.9424, -0.111, -0.06433, 0.9917, -0.111, -0.06433, 0.9917, -0.111, -0.06433, 0.9917, -0.2025, 0.1251, 0.9712, -0.2025, 0.1251, 0.9712, -0.2025, 0.1251, 0.9712, 0.026, -0.06471, 0.9976, 0.026, -0.06471, 0.9976, 0.026, -0.06471, 0.9976, 0.5772, 0.05986, 0.8144, 0.5772, 0.05986, 0.8144, 0.5772, 0.05986, 0.8144, -0.6309, 0.07589, 0.7721, -0.6309, 0.07589, 0.7721, -0.6309, 0.07589, 0.7721, -0.7078, 0.2273, 0.6689, -0.7078, 0.2273, 0.6689, -0.7078, 0.2273, 0.6689, 0.08802, 0.1004, 0.991, 0.08802, 0.1004, 0.991, 0.08802, 0.1004, 0.991, 0.09104, 0.09741, 0.9911, 0.09104, 0.09741, 0.9911, 0.09104, 0.09741, 0.9911, 0.7694, 0.06383, 0.6356, 0.7694, 0.06383, 0.6356, 0.7694, 0.06383, 0.6356, 0.7686, 0.06449, 0.6364, 0.7686, 0.06449, 0.6364, 0.7686, 0.06449, 0.6364, -0.2036, -0.07385, 0.9763, -0.2036, -0.07385, 0.9763, -0.2036, -0.07385, 0.9763, 0.02365, -0.4197, 0.9073, 0.02365, -0.4197, 0.9073, 0.02365, -0.4197, 0.9073, -0.3379, -0.07099, 0.9385, -0.3379, -0.07099, 0.9385, -0.3379, -0.07099, 0.9385, 0.143, -0.3152, 0.9382, 0.143, -0.3152, 0.9382, 0.143, -0.3152, 0.9382, 0.5747, -0.1102, 0.8109, 0.5747, -0.1102, 0.8109, 0.5747, -0.1102, 0.8109, 0.6916, -0.2301, 0.6847, 0.6916, -0.2301, 0.6847, 0.6916, -0.2301, 0.6847, -0.5578, 0.641, 0.5272, -0.5578, 0.641, 0.5272, -0.5578, 0.641, 0.5272, 0.05832, 0.7704, 0.6349, 0.05832, 0.7704, 0.6349, 0.05832, 0.7704, 0.6349, 0.05772, 0.7711, 0.6341, 0.05772, 0.7711, 0.6341, 0.05772, 0.7711, 0.6341, 0.6091, 0.612, 0.5044, 0.6091, 0.612, 0.5044, 0.6091, 0.612, 0.5044, -0.5186, 0.2908, 0.8041, -0.5186, 0.2908, 0.8041, -0.5186, 0.2908, 0.8041, -0.6351, 0.3448, 0.6912, -0.6351, 0.3448, 0.6912, -0.6351, 0.3448, 0.6912, -0.3312, 0.2097, 0.9199, -0.3312, 0.2097, 0.9199, -0.3312, 0.2097, 0.9199, -0.4209, 0.3085, 0.853, -0.4209, 0.3085, 0.853, -0.4209, 0.3085, 0.853, 0.1424, 0.3257, 0.9347, 0.1424, 0.3257, 0.9347, 0.1424, 0.3257, 0.9347, 0.2569, 0.2148, 0.9423, 0.2569, 0.2148, 0.9423, 0.2569, 0.2148, 0.9423, 0.6874, 0.2536, 0.6806, 0.6874, 0.2536, 0.6806, 0.6874, 0.2536, 0.6806, 0.7179, 0.2291, 0.6574, 0.7179, 0.2291, 0.6574, 0.7179, 0.2291, 0.6574, -0.5406, 0.6012, 0.5884, -0.5406, 0.6012, 0.5884, -0.5406, 0.6012, 0.5884, -0.3128, 0.7073, 0.634, -0.3128, 0.7073, 0.634, -0.3128, 0.7073, 0.634, -0.2963, 0.6826, 0.668, -0.2963, 0.6826, 0.668, -0.2963, 0.6826, 0.668, 0.1691, 0.766, 0.6202, 0.1691, 0.766, 0.6202, 0.1691, 0.766, 0.6202, 0.1987, 0.7298, 0.6541, 0.1987, 0.7298, 0.6541, 0.1987, 0.7298, 0.6541, 0.5664, 0.6405, 0.5186, 0.5664, 0.6405, 0.5186, 0.5664, 0.6405, 0.5186, -0.7318, -0.6651, 0.1488, -0.7318, -0.6651, 0.1488, -0.7318, -0.6651, 0.1488, -0.7126, -0.69, 0.1265, -0.7126, -0.69, 0.1265, -0.7126, -0.69, 0.1265, -0.3569, -0.9188, 0.1685, -0.3569, -0.9188, 0.1685, -0.3569, -0.9188, 0.1685, -0.3149, -0.9417, 0.1184, -0.3149, -0.9417, 0.1184, -0.3149, -0.9417, 0.1184, 0.3238, -0.9387, 0.1181, 0.3238, -0.9387, 0.1181, 0.3238, -0.9387, 0.1181, 0.2981, -0.9431, 0.1475, 0.2981, -0.9431, 0.1475, 0.2981, -0.9431, 0.1475, 0.7373, -0.6674, 0.1044, 0.7373, -0.6674, 0.1044, 0.7373, -0.6674, 0.1044, 0.7404, -0.6645, 0.1012, 0.7404, -0.6645, 0.1012, 0.7404, -0.6645, 0.1012, -0.5346, -0.6503, 0.5398, -0.5346, -0.6503, 0.5398, -0.5346, -0.6503, 0.5398, 0.3021, -0.9103, 0.283, 0.3021, -0.9103, 0.283, 0.3021, -0.9103, 0.283, 0.3824, -0.8461, 0.3713, 0.3824, -0.8461, 0.3713, 0.3824, -0.8461, 0.3713, 0.2731, -0.7265, 0.6305, 0.2731, -0.7265, 0.6305, 0.2731, -0.7265, 0.6305, 0.05657, -0.9142, 0.4012, 0.05657, -0.9142, 0.4012, 0.05657, -0.9142, 0.4012, 0.01894, -0.7551, 0.6553, 0.01894, -0.7551, 0.6553, 0.01894, -0.7551, 0.6553, -0.2082, -0.6901, 0.6931, -0.2082, -0.6901, 0.6931, -0.2082, -0.6901, 0.6931, -0.7302, -0.1942, 0.6551, -0.7302, -0.1942, 0.6551, -0.7302, -0.1942, 0.6551, -0.8445, -0.3779, 0.3795, -0.8445, -0.3779, 0.3795, -0.8445, -0.3779, 0.3795, -0.7182, -0.6803, 0.1461, -0.7182, -0.6803, 0.1461, -0.7182, -0.6803, 0.1461, 0.9795, -0.1506, 0.1338, 0.9795, -0.1506, 0.1338, 0.9795, -0.1506, 0.1338, 0.9816, -0.1432, 0.1259, 0.9816, -0.1432, 0.1259, 0.9816, -0.1432, 0.1259, -0.9728, -0.09114, 0.2128, -0.9728, -0.09114, 0.2128, -0.9728, -0.09114, 0.2128, -0.8147, -0.5502, 0.1832, -0.8147, -0.5502, 0.1832, -0.8147, -0.5502, 0.1832, -0.7211, -0.2728, 0.6369, -0.7211, -0.2728, 0.6369, -0.7211, -0.2728, 0.6369, 0.3783, -0.3064, 0.8735, 0.3783, -0.3064, 0.8735, 0.3783, -0.3064, 0.8735, 0.2526, -0.3964, 0.8826, 0.2526, -0.3964, 0.8826, 0.2526, -0.3964, 0.8826, 0.1354, -0.5076, 0.8509, 0.1354, -0.5076, 0.8509, 0.1354, -0.5076, 0.8509, 0.01091, -0.4097, 0.9122, 0.01091, -0.4097, 0.9122, 0.01091, -0.4097, 0.9122, -0.389, -0.3129, 0.8664, -0.389, -0.3129, 0.8664, -0.389, -0.3129, 0.8664, -0.1352, -0.5076, 0.8509, -0.1352, -0.5076, 0.8509, -0.1352, -0.5076, 0.8509, -0.2897, -0.06302, 0.955, -0.2897, -0.06302, 0.955, -0.2897, -0.06302, 0.955, -0.7236, -0.2345, 0.6492, -0.7236, -0.2345, 0.6492, -0.7236, -0.2345, 0.6492, 0.8447, 0.5241, 0.1084, 0.8447, 0.5241, 0.1084, 0.8447, 0.5241, 0.1084, 0.8829, 0.2621, 0.3895, 0.8829, 0.2621, 0.3895, 0.8829, 0.2621, 0.3895, -0.9729, -0.09144, 0.2122, -0.9729, -0.09144, 0.2122, -0.9729, -0.09144, 0.2122, -0.9713, -0.09412, 0.2184, -0.9713, -0.09412, 0.2184, -0.9713, -0.09412, 0.2184, 0.2652, 0.2663, 0.9267, 0.2652, 0.2663, 0.9267, 0.2652, 0.2663, 0.9267, 0.2408, 0.1763, 0.9544, 0.2408, 0.1763, 0.9544, 0.2408, 0.1763, 0.9544, 0.2165, 0.2119, 0.953, 0.2165, 0.2119, 0.953, 0.2165, 0.2119, 0.953, 0.01196, -0.0252, 0.9996, 0.01196, -0.0252, 0.9996, 0.01196, -0.0252, 0.9996, -0.1907, 0.1783, 0.9653, -0.1907, 0.1783, 0.9653, -0.1907, 0.1783, 0.9653, -0.3243, -0.199, 0.9248, -0.3243, -0.199, 0.9248, -0.3243, -0.199, 0.9248, -0.1944, -0.02472, 0.9806, -0.1944, -0.02472, 0.9806, -0.1944, -0.02472, 0.9806, -0.1532, -0.218, 0.9639, -0.1532, -0.218, 0.9639, -0.1532, -0.218, 0.9639, -0.2837, -0.2115, 0.9353, -0.2837, -0.2115, 0.9353, -0.2837, -0.2115, 0.9353, 0.3862, 0.4511, 0.8046, 0.3862, 0.4511, 0.8046, 0.3862, 0.4511, 0.8046, 0.8898, 0.3642, 0.275, 0.8898, 0.3642, 0.275, 0.8898, 0.3642, 0.275, 0.5917, 0.3942, 0.7032, 0.5917, 0.3942, 0.7032, 0.5917, 0.3942, 0.7032, 0.4262, 0.6248, 0.6542, 0.4262, 0.6248, 0.6542, 0.4262, 0.6248, 0.6542, 0.7866, 0.4928, 0.372, 0.7866, 0.4928, 0.372, 0.7866, 0.4928, 0.372, -0.7346, 0.2086, 0.6457, -0.7346, 0.2086, 0.6457, -0.7346, 0.2086, 0.6457, -0.9207, -0.3271, 0.2128, -0.9207, -0.3271, 0.2128, -0.9207, -0.3271, 0.2128, -0.4349, 0.2768, 0.8569, -0.4349, 0.2768, 0.8569, -0.4349, 0.2768, 0.8569, 0.4757, 0.1909, 0.8587, 0.4757, 0.1909, 0.8587, 0.4757, 0.1909, 0.8587, 0.3605, 0.05133, 0.9313, 0.3605, 0.05133, 0.9313, 0.3605, 0.05133, 0.9313, 0.2199, -0.1185, 0.9683, 0.2199, -0.1185, 0.9683, 0.2199, -0.1185, 0.9683, 0.04993, 0.05496, 0.9972, 0.04993, 0.05496, 0.9972, 0.04993, 0.05496, 0.9972, -0.1911, -0.1655, 0.9675, -0.1911, -0.1655, 0.9675, -0.1911, -0.1655, 0.9675, -0.2374, -0.118, 0.9642, -0.2374, -0.118, 0.9642, -0.2374, -0.118, 0.9642, -0.2514, -0.1209, 0.9603, -0.2514, -0.1209, 0.9603, -0.2514, -0.1209, 0.9603, -0.3267, -0.1594, 0.9316, -0.3267, -0.1594, 0.9316, -0.3267, -0.1594, 0.9316, 0.4237, -0.2025, 0.8829, 0.4237, -0.2025, 0.8829, 0.4237, -0.2025, 0.8829, 0.4954, -0.1152, 0.861, 0.4954, -0.1152, 0.861, 0.4954, -0.1152, 0.861, 0.6375, -0.1396, 0.7577, 0.6375, -0.1396, 0.7577, 0.6375, -0.1396, 0.7577, 0.6239, -0.1036, 0.7746, 0.6239, -0.1036, 0.7746, 0.6239, -0.1036, 0.7746, -0.75, -0.05425, 0.6592, -0.75, -0.05425, 0.6592, -0.75, -0.05425, 0.6592, -0.6545, -0.1637, 0.7381, -0.6545, -0.1637, 0.7381, -0.6545, -0.1637, 0.7381, -0.5435, -0.1431, 0.8271, -0.5435, -0.1431, 0.8271, -0.5435, -0.1431, 0.8271, -0.4514, -0.07318, 0.8893, -0.4514, -0.07318, 0.8893, -0.4514, -0.07318, 0.8893, 0.3475, -0.2711, 0.8976, 0.3475, -0.2711, 0.8976, 0.3475, -0.2711, 0.8976, 0.04787, -0.2887, 0.9562, 0.04787, -0.2887, 0.9562, 0.04787, -0.2887, 0.9562, -0.1926, -0.492, 0.849, -0.1926, -0.492, 0.849, -0.1926, -0.492, 0.849, -0.2362, -0.1524, 0.9597, -0.2362, -0.1524, 0.9597, -0.2362, -0.1524, 0.9597, -0.2504, -0.1518, 0.9562, -0.2504, -0.1518, 0.9562, -0.2504, -0.1518, 0.9562, 0.4967, 0.09065, 0.8632, 0.4967, 0.09065, 0.8632, 0.4967, 0.09065, 0.8632, 0.1408, -0.009561, 0.99, 0.1408, -0.009561, 0.99, 0.1408, -0.009561, 0.99, 0.5108, -0.422, 0.749, 0.5108, -0.422, 0.749, 0.5108, -0.422, 0.749, 0.1282, -0.009578, 0.9917, 0.1282, -0.009578, 0.9917, 0.1282, -0.009578, 0.9917, 0.4789, -0.4309, 0.7648, 0.4789, -0.4309, 0.7648, 0.4789, -0.4309, 0.7648, 0.5467, -0.8359, -0.04787, 0.5467, -0.8359, -0.04787, 0.5467, -0.8359, -0.04787, -0.4756, -0.5941, 0.6487, -0.4756, -0.5941, 0.6487, -0.4756, -0.5941, 0.6487, 0.08269, -0.9949, -0.05697, 0.08269, -0.9949, -0.05697, 0.08269, -0.9949, -0.05697, 0.1339, -0.9847, -0.1119, 0.1339, -0.9847, -0.1119, 0.1339, -0.9847, -0.1119, 0.7493, -0.6581, -0.07477, 0.7493, -0.6581, -0.07477, 0.7493, -0.6581, -0.07477, 0.7488, -0.6586, -0.07434, 0.7488, -0.6586, -0.07434, 0.7488, -0.6586, -0.07434, -0.6606, 0.09187, 0.7451, -0.6606, 0.09187, 0.7451, -0.6606, 0.09187, 0.7451, -0.6573, 0.08572, 0.7487, -0.6573, 0.08572, 0.7487, -0.6573, 0.08572, 0.7487, -0.5463, 0.1025, 0.8313, -0.5463, 0.1025, 0.8313, -0.5463, 0.1025, 0.8313, -0.2534, 0.1777, 0.9509, -0.2534, 0.1777, 0.9509, -0.2534, 0.1777, 0.9509, 0.2808, 0.06734, 0.9574, 0.2808, 0.06734, 0.9574, 0.2808, 0.06734, 0.9574, 0.1202, 0.3478, 0.9298, 0.1202, 0.3478, 0.9298, 0.1202, 0.3478, 0.9298, 0.396, 0.06442, 0.916, 0.396, 0.06442, 0.916, 0.396, 0.06442, 0.916, -0.7248, 0.2413, 0.6453, -0.7248, 0.2413, 0.6453, -0.7248, 0.2413, 0.6453, 0.9917, 0.08228, -0.09846, 0.9917, 0.08228, -0.09846, 0.9917, 0.08228, -0.09846, 0.991, 0.08604, -0.1025, 0.991, 0.08604, -0.1025, 0.991, 0.08604, -0.1025, -0.5494, 0.5535, 0.6259, -0.5494, 0.5535, 0.6259, -0.5494, 0.5535, 0.6259, -0.4099, 0.6042, 0.6833, -0.4099, 0.6042, 0.6833, -0.4099, 0.6042, 0.6833, 0.08426, 0.6616, 0.7451, 0.08426, 0.6616, 0.7451, 0.08426, 0.6616, 0.7451, 0.1909, 0.7085, 0.6794, 0.1909, 0.7085, 0.6794, 0.1909, 0.7085, 0.6794, -0.1954, 0.6512, 0.7333, -0.1954, 0.6512, 0.7333, -0.1954, 0.6512, 0.7333, 0.281, -0.05387, 0.9582, 0.281, -0.05387, 0.9582, 0.281, -0.05387, 0.9582, 0.7058, 0.1303, 0.6963, 0.7058, 0.1303, 0.6963, 0.7058, 0.1303, 0.6963, 0.2435, 0.7897, 0.5631, 0.2435, 0.7897, 0.5631, 0.2435, 0.7897, 0.5631, 0.5202, 0.3541, 0.7772, 0.5202, 0.3541, 0.7772, 0.5202, 0.3541, 0.7772, 0.7667, 0.1181, 0.631, 0.7667, 0.1181, 0.631, 0.7667, 0.1181, 0.631, -0.6555, 0.7532, -0.05412, -0.6555, 0.7532, -0.05412, -0.6555, 0.7532, -0.05412, -0.09248, 0.948, 0.3044, -0.09248, 0.948, 0.3044, -0.09248, 0.948, 0.3044, -0.5463, 0.682, 0.4863, -0.5463, 0.682, 0.4863, -0.5463, 0.682, 0.4863, 0.07426, 0.992, -0.1021, 0.07426, 0.992, -0.1021, 0.07426, 0.992, -0.1021, 0.1032, 0.9921, -0.07128, 0.1032, 0.9921, -0.07128, 0.1032, 0.9921, -0.07128, 0.7036, 0.7069, -0.07274, 0.7036, 0.7069, -0.07274, 0.7036, 0.7069, -0.07274, 0.7036, 0.7069, -0.07273, 0.7036, 0.7069, -0.07273, 0.7036, 0.7069, -0.07273, -0.3633, 0.6485, 0.6689, -0.3633, 0.6485, 0.6689, -0.3633, 0.6485, 0.6689, 0.04101, 0.7212, 0.6915, 0.04101, 0.7212, 0.6915, 0.04101, 0.7212, 0.6915, 0.09926, 0.6926, 0.7144, 0.09926, 0.6926, 0.7144, 0.09926, 0.6926, 0.7144, -0.7855, 0.3929, 0.4781, -0.7855, 0.3929, 0.4781, -0.7855, 0.3929, 0.4781, -0.3907, 0.4961, 0.7754, -0.3907, 0.4961, 0.7754, -0.3907, 0.4961, 0.7754, 0.6885, 0.2541, 0.6793, 0.6885, 0.2541, 0.6793, 0.6885, 0.2541, 0.6793, 0.8088, 0.4369, 0.3935, 0.8088, 0.4369, 0.3935, 0.8088, 0.4369, 0.3935, 0.6309, 0.5765, 0.5192, 0.6309, 0.5765, 0.5192, 0.6309, 0.5765, 0.5192, -0.6395, 0.7111, 0.2923, -0.6395, 0.7111, 0.2923, -0.6395, 0.7111, 0.2923, -0.5466, 0.7684, 0.3327, -0.5466, 0.7684, 0.3327, -0.5466, 0.7684, 0.3327, -0.3926, 0.9047, 0.1657, -0.3926, 0.9047, 0.1657, -0.3926, 0.9047, 0.1657, -0.1996, 0.9063, 0.3725, -0.1996, 0.9063, 0.3725, -0.1996, 0.9063, 0.3725, 0.2577, 0.9464, 0.1949, 0.2577, 0.9464, 0.1949, 0.2577, 0.9464, 0.1949, 0.2395, 0.955, 0.1749, 0.2395, 0.955, 0.1749, 0.2395, 0.955, 0.1749, 0.6547, 0.7404, 0.1525, 0.6547, 0.7404, 0.1525, 0.6547, 0.7404, 0.1525, -0.6173, -0.6787, 0.398, -0.6173, -0.6787, 0.398, -0.6173, -0.6787, 0.398, -0.2124, -0.9377, 0.2751, -0.2124, -0.9377, 0.2751, -0.2124, -0.9377, 0.2751, -0.1617, -0.8513, 0.4992, -0.1617, -0.8513, 0.4992, -0.1617, -0.8513, 0.4992, 0.4938, -0.8344, 0.2448, 0.4938, -0.8344, 0.2448, 0.4938, -0.8344, 0.2448, -0.6905, -0.6685, -0.2762, -0.6905, -0.6685, -0.2762, -0.6905, -0.6685, -0.2762, -0.2809, -0.8401, -0.464, -0.2809, -0.8401, -0.464, -0.2809, -0.8401, -0.464, -0.2983, -0.844, -0.4458, -0.2983, -0.844, -0.4458, -0.2983, -0.844, -0.4458, 0.2692, -0.8516, -0.4498, 0.2692, -0.8516, -0.4498, 0.2692, -0.8516, -0.4498, 0.3706, -0.756, -0.5395, 0.3706, -0.756, -0.5395, 0.3706, -0.756, -0.5395, 0.3407, -0.7679, -0.5425, 0.3407, -0.7679, -0.5425, 0.3407, -0.7679, -0.5425, 0.673, -0.6041, -0.4268, 0.673, -0.6041, -0.4268, 0.673, -0.6041, -0.4268, -0.7473, -0.4577, 0.4818, -0.7473, -0.4577, 0.4818, -0.7473, -0.4577, 0.4818, -0.4885, -0.601, 0.6326, -0.4885, -0.601, 0.6326, -0.4885, -0.601, 0.6326, 0.3137, -0.9367, 0.1555, 0.3137, -0.9367, 0.1555, 0.3137, -0.9367, 0.1555, 0.3318, -0.9351, 0.1244, 0.3318, -0.9351, 0.1244, 0.3318, -0.9351, 0.1244, 0.06123, -0.9894, 0.1316, 0.06123, -0.9894, 0.1316, 0.06123, -0.9894, 0.1316, 0.02471, -0.9852, 0.1697, 0.02471, -0.9852, 0.1697, 0.02471, -0.9852, 0.1697, -0.06495, -0.9347, 0.3494, -0.06495, -0.9347, 0.3494, -0.06495, -0.9347, 0.3494, -0.2719, -0.9014, 0.3369, -0.2719, -0.9014, 0.3369, -0.2719, -0.9014, 0.3369, -0.06932, -0.9896, 0.1257, -0.06932, -0.9896, 0.1257, -0.06932, -0.9896, 0.1257, -0.7232, -0.6851, 0.08699, -0.7232, -0.6851, 0.08699, -0.7232, -0.6851, 0.08699, -0.3839, -0.9105, -0.1536, -0.3839, -0.9105, -0.1536, -0.3839, -0.9105, -0.1536, 0.461, -0.4985, -0.7342, 0.461, -0.4985, -0.7342, 0.461, -0.4985, -0.7342, 0.8382, -0.1223, -0.5315, 0.8382, -0.1223, -0.5315, 0.8382, -0.1223, -0.5315, 0.8794, -0.2674, -0.3939, 0.8794, -0.2674, -0.3939, 0.8794, -0.2674, -0.3939, 0.8223, -0.5635, -0.07949, 0.8223, -0.5635, -0.07949, 0.8223, -0.5635, -0.07949, -0.809, -0.07579, 0.583, -0.809, -0.07579, 0.583, -0.809, -0.07579, 0.583, -0.9211, -0.2449, 0.3025, -0.9211, -0.2449, 0.3025, -0.9211, -0.2449, 0.3025, 0.9546, 0.2834, -0.09228, 0.9546, 0.2834, -0.09228, 0.9546, 0.2834, -0.09228, 0.525, -0.5231, 0.6713, 0.525, -0.5231, 0.6713, 0.525, -0.5231, 0.6713, 0.5839, -0.459, 0.6696, 0.5839, -0.459, 0.6696, 0.5839, -0.459, 0.6696, 0.4205, -0.513, 0.7484, 0.4205, -0.513, 0.7484, 0.4205, -0.513, 0.7484, 0.7252, 0.2969, 0.6212, 0.7252, 0.2969, 0.6212, 0.7252, 0.2969, 0.6212, 0.6078, 0.3807, 0.6969, 0.6078, 0.3807, 0.6969, 0.6078, 0.3807, 0.6969, 0.4024, -0.1324, 0.9058, 0.4024, -0.1324, 0.9058, 0.4024, -0.1324, 0.9058, 0.1837, 0.4238, 0.8869, 0.1837, 0.4238, 0.8869, 0.1837, 0.4238, 0.8869, 0.4842, -0.1507, 0.8619, 0.4842, -0.1507, 0.8619, 0.4842, -0.1507, 0.8619, 0.4672, -0.1279, 0.8749, 0.4672, -0.1279, 0.8749, 0.4672, -0.1279, 0.8749, -0.7812, -0.2775, 0.5592, -0.7812, -0.2775, 0.5592, -0.7812, -0.2775, 0.5592, -0.7817, -0.2678, 0.5633, -0.7817, -0.2678, 0.5633, -0.7817, -0.2678, 0.5633, 0.7492, -0.1641, 0.6418, 0.7492, -0.1641, 0.6418, 0.7492, -0.1641, 0.6418, 0.2654, -0.2388, 0.9341, 0.2654, -0.2388, 0.9341, 0.2654, -0.2388, 0.9341, 0.1976, -0.2249, 0.9541, 0.1976, -0.2249, 0.9541, 0.1976, -0.2249, 0.9541, 0.6181, 0.1593, 0.7698, 0.6181, 0.1593, 0.7698, 0.6181, 0.1593, 0.7698, 0.4202, 0.4521, 0.7868, 0.4202, 0.4521, 0.7868, 0.4202, 0.4521, 0.7868, 0.6616, 0.1519, 0.7343, 0.6616, 0.1519, 0.7343, 0.6616, 0.1519, 0.7343, -0.6675, -0.324, 0.6705, -0.6675, -0.324, 0.6705, -0.6675, -0.324, 0.6705, -0.3236, -0.4009, 0.857, -0.3236, -0.4009, 0.857, -0.3236, -0.4009, 0.857, -0.312, -0.4134, 0.8554, -0.312, -0.4134, 0.8554, -0.312, -0.4134, 0.8554, -0.7932, -0.258, 0.5516, -0.7932, -0.258, 0.5516, -0.7932, -0.258, 0.5516, 0.4523, -0.6915, 0.5633, 0.4523, -0.6915, 0.5633, 0.4523, -0.6915, 0.5633, 0.8961, 0.3019, 0.3254, 0.8961, 0.3019, 0.3254, 0.8961, 0.3019, 0.3254, 0.8396, -0.3742, -0.3939, 0.8396, -0.3742, -0.3939, 0.8396, -0.3742, -0.3939, 0.9779, 0.1619, -0.1319, 0.9779, 0.1619, -0.1319, 0.9779, 0.1619, -0.1319, 0.09326, -0.6857, -0.7218, 0.09326, -0.6857, -0.7218, 0.09326, -0.6857, -0.7218, 0.1039, -0.6721, -0.7331, 0.1039, -0.6721, -0.7331, 0.1039, -0.6721, -0.7331, 0.5511, 0.5675, 0.6117, 0.5511, 0.5675, 0.6117, 0.5511, 0.5675, 0.6117, 0.6092, -0.5359, -0.5845, 0.6092, -0.5359, -0.5845, 0.6092, -0.5359, -0.5845, -0.6566, 0.3658, 0.6596, -0.6566, 0.3658, 0.6596, -0.6566, 0.3658, 0.6596, -0.3166, 0.3826, 0.868, -0.3166, 0.3826, 0.868, -0.3166, 0.3826, 0.868, -0.3844, 0.446, 0.8083, -0.3844, 0.446, 0.8083, -0.3844, 0.446, 0.8083, -0.39, 0.4466, 0.8053, -0.39, 0.4466, 0.8053, -0.39, 0.4466, 0.8053, -0.8635, 0.2034, 0.4614, -0.8635, 0.2034, 0.4614, -0.8635, 0.2034, 0.4614, 0.9053, 0.003236, -0.4247, 0.9053, 0.003236, -0.4247, 0.9053, 0.003236, -0.4247, 0.1403, 0.007544, -0.9901, 0.1403, 0.007544, -0.9901, 0.1403, 0.007544, -0.9901, 0.2248, 0.09496, -0.9698, 0.2248, 0.09496, -0.9698, 0.2248, 0.09496, -0.9698, 0.7202, 0.06253, -0.691, 0.7202, 0.06253, -0.691, 0.7202, 0.06253, -0.691, 0.7096, 0.06866, -0.7012, 0.7096, 0.06866, -0.7012, 0.7096, 0.06866, -0.7012, -0.269, 0.7796, 0.5656, -0.269, 0.7796, 0.5656, -0.269, 0.7796, 0.5656, -0.7013, 0.7065, 0.09517, -0.7013, 0.7065, 0.09517, -0.7013, 0.7065, 0.09517, -0.4963, 0.7851, 0.3706, -0.4963, 0.7851, 0.3706, -0.4963, 0.7851, 0.3706, -0.7396, 0.5448, 0.3952, -0.7396, 0.5448, 0.3952, -0.7396, 0.5448, 0.3952, 0.6514, 0.4434, 0.6157, 0.6514, 0.4434, 0.6157, 0.6514, 0.4434, 0.6157, -0.07873, 0.8071, -0.5851, -0.07873, 0.8071, -0.5851, -0.07873, 0.8071, -0.5851, 0.4114, 0.5327, 0.7396, 0.4114, 0.5327, 0.7396, 0.4114, 0.5327, 0.7396, 0.4745, 0.4744, 0.7415, 0.4745, 0.4744, 0.7415, 0.4745, 0.4744, 0.7415, 0.07394, 0.711, -0.6993, 0.07394, 0.711, -0.6993, 0.07394, 0.711, -0.6993, 0.1349, 0.8022, -0.5816, 0.1349, 0.8022, -0.5816, 0.1349, 0.8022, -0.5816, 0.5787, 0.5814, -0.5719, 0.5787, 0.5814, -0.5719, 0.5787, 0.5814, -0.5719, -0.4778, 0.8529, 0.2104, -0.4778, 0.8529, 0.2104, -0.4778, 0.8529, 0.2104, -0.4929, 0.8489, 0.191, -0.4929, 0.8489, 0.191, -0.4929, 0.8489, 0.191, 0.1259, 0.8783, 0.4613, 0.1259, 0.8783, 0.4613, 0.1259, 0.8783, 0.4613, -0.1138, 0.9646, 0.238, -0.1138, 0.9646, 0.238, -0.1138, 0.9646, 0.238, 0.09643, 0.7572, 0.646, 0.09643, 0.7572, 0.646, 0.09643, 0.7572, 0.646, -0.1578, 0.8742, 0.4592, -0.1578, 0.8742, 0.4592, -0.1578, 0.8742, 0.4592, -0.5876, 0.746, 0.3135, -0.5876, 0.746, 0.3135, -0.5876, 0.746, 0.3135, -0.2786, 0.7306, 0.6234, -0.2786, 0.7306, 0.6234, -0.2786, 0.7306, 0.6234, 0.7469, 0.6113, 0.2614, 0.7469, 0.6113, 0.2614, 0.7469, 0.6113, 0.2614, 0.6054, 0.5532, 0.5722, 0.6054, 0.5532, 0.5722, 0.6054, 0.5532, 0.5722, 0.5895, 0.386, 0.7096, 0.5895, 0.386, 0.7096, 0.5895, 0.386, 0.7096, 0.001718, 0.9195, 0.3932, 0.001718, 0.9195, 0.3932, 0.001718, 0.9195, 0.3932, 0.439, 0.4294, 0.7892, 0.439, 0.4294, 0.7892, 0.439, 0.4294, 0.7892, -0.578, 0.8125, -0.07638, -0.578, 0.8125, -0.07638, -0.578, 0.8125, -0.07638, -0.2391, 0.9445, 0.2254, -0.2391, 0.9445, 0.2254, -0.2391, 0.9445, 0.2254, -0.2086, 0.9472, -0.2435, -0.2086, 0.9472, -0.2435, -0.2086, 0.9472, -0.2435, -0.06679, 0.9934, -0.09339, -0.06679, 0.9934, -0.09339, -0.06679, 0.9934, -0.09339, 0.2395, 0.9548, -0.1764, 0.2395, 0.9548, -0.1764, 0.2395, 0.9548, -0.1764, 0.1745, 0.9537, -0.2451, 0.1745, 0.9537, -0.2451, 0.1745, 0.9537, -0.2451, 0.5869, 0.7857, 0.1957, 0.5869, 0.7857, 0.1957, 0.5869, 0.7857, 0.1957, 0.3169, 0.9327, -0.1723, 0.3169, 0.9327, -0.1723, 0.3169, 0.9327, -0.1723, -0.6614, -0.7273, -0.1832, -0.6614, -0.7273, -0.1832, -0.6614, -0.7273, -0.1832, -0.1811, -0.9537, -0.2402, -0.1811, -0.9537, -0.2402, -0.1811, -0.9537, -0.2402, -0.1783, -0.9521, -0.2486, -0.1783, -0.9521, -0.2486, -0.1783, -0.9521, -0.2486, -0.1774, -0.9522, -0.2487, -0.1774, -0.9522, -0.2487, -0.1774, -0.9522, -0.2487, 0.4969, -0.8396, -0.2193, 0.4969, -0.8396, -0.2193, 0.4969, -0.8396, -0.2193, 0.5229, -0.8202, -0.232, 0.5229, -0.8202, -0.232, 0.5229, -0.8202, -0.232, -0.2194, -0.6209, -0.7526, -0.2194, -0.6209, -0.7526, -0.2194, -0.6209, -0.7526, 0.2978, -0.6075, -0.7364, 0.2978, -0.6075, -0.7364, 0.2978, -0.6075, -0.7364, -0.8855, -0.4132, -0.2124, -0.8855, -0.4132, -0.2124, -0.8855, -0.4132, -0.2124, -0.8416, -0.4873, -0.2331, -0.8416, -0.4873, -0.2331, -0.8416, -0.4873, -0.2331, -0.2957, -0.8618, -0.4122, -0.2957, -0.8618, -0.4122, -0.2957, -0.8618, -0.4122, 0.3691, -0.9149, -0.1637, 0.3691, -0.9149, -0.1637, 0.3691, -0.9149, -0.1637, 0.3282, -0.9249, -0.1921, 0.3282, -0.9249, -0.1921, 0.3282, -0.9249, -0.1921, -0.06783, -0.9684, -0.2399, -0.06783, -0.9684, -0.2399, -0.06783, -0.9684, -0.2399, 0.01817, -0.9458, -0.3243, 0.01817, -0.9458, -0.3243, 0.01817, -0.9458, -0.3243, -0.3705, -0.8786, -0.3012, -0.3705, -0.8786, -0.3012, -0.3705, -0.8786, -0.3012, 0.1789, -0.7231, -0.6671, 0.1789, -0.7231, -0.6671, 0.1789, -0.7231, -0.6671, -0.2049, -0.6812, -0.7028, -0.2049, -0.6812, -0.7028, -0.2049, -0.6812, -0.7028, 0.1711, -0.3977, -0.9014, 0.1711, -0.3977, -0.9014, 0.1711, -0.3977, -0.9014, 0.3474, -0.3757, -0.8592, 0.3474, -0.3757, -0.8592, 0.3474, -0.3757, -0.8592, 0.3474, -0.3786, -0.8579, 0.3474, -0.3786, -0.8579, 0.3474, -0.3786, -0.8579, 0.01606, -0.6047, -0.7963, 0.01606, -0.6047, -0.7963, 0.01606, -0.6047, -0.7963, 0.6617, -0.4535, -0.5971, 0.6617, -0.4535, -0.5971, 0.6617, -0.4535, -0.5971, -0.9661, -0.2568, -0.02545, -0.9661, -0.2568, -0.02545, -0.9661, -0.2568, -0.02545, -0.1679, -0.8688, -0.4658, -0.1679, -0.8688, -0.4658, -0.1679, -0.8688, -0.4658, 0.5969, -0.5947, -0.5386, 0.5969, -0.5947, -0.5386, 0.5969, -0.5947, -0.5386, 0.557, -0.732, -0.3924, 0.557, -0.732, -0.3924, 0.557, -0.732, -0.3924, -0.1193, -0.9175, 0.3794, -0.1193, -0.9175, 0.3794, -0.1193, -0.9175, 0.3794, 0.5174, -0.7908, 0.3269, 0.5174, -0.7908, 0.3269, 0.5174, -0.7908, 0.3269, 0.229, -0.7398, 0.6327, 0.229, -0.7398, 0.6327, 0.229, -0.7398, 0.6327, 0.6825, -0.5555, 0.4751, 0.6825, -0.5555, 0.4751, 0.6825, -0.5555, 0.4751, -0.9503, -0.3013, 0.07855, -0.9503, -0.3013, 0.07855, -0.9503, -0.3013, 0.07855, 0.8154, -0.1138, 0.5676, 0.8154, -0.1138, 0.5676, 0.8154, -0.1138, 0.5676, 0.7887, -0.1535, 0.5952, 0.7887, -0.1535, 0.5952, 0.7887, -0.1535, 0.5952, -0.624, -0.764, 0.164, -0.624, -0.764, 0.164, -0.624, -0.764, 0.164, -0.6195, -0.7675, 0.1648, -0.6195, -0.7675, 0.1648, -0.6195, -0.7675, 0.1648, -0.6249, -0.7609, 0.1748, -0.6249, -0.7609, 0.1748, -0.6249, -0.7609, 0.1748, -0.9434, -0.3233, 0.07425, -0.9434, -0.3233, 0.07425, -0.9434, -0.3233, 0.07425, 0.7549, 0.3249, 0.5697, 0.7549, 0.3249, 0.5697, 0.7549, 0.3249, 0.5697, 0.7281, 0.3506, 0.5891, 0.7281, 0.3506, 0.5891, 0.7281, 0.3506, 0.5891, -0.8946, -0.4343, 0.1058, -0.8946, -0.4343, 0.1058, -0.8946, -0.4343, 0.1058, -0.8973, -0.4265, 0.1141, -0.8973, -0.4265, 0.1141, -0.8973, -0.4265, 0.1141, 0.9439, 0.318, 0.08944, 0.9439, 0.318, 0.08944, 0.9439, 0.318, 0.08944, 0.6708, 0.7298, -0.1319, 0.6708, 0.7298, -0.1319, 0.6708, 0.7298, -0.1319, 0.5362, 0.6643, 0.5207, 0.5362, 0.6643, 0.5207, 0.5362, 0.6643, 0.5207, 0.3074, 0.916, 0.2577, 0.3074, 0.916, 0.2577, 0.3074, 0.916, 0.2577, 0.6063, 0.6259, 0.4906, 0.6063, 0.6259, 0.4906, 0.6063, 0.6259, 0.4906, -0.8688, 0.4839, 0.1052, -0.8688, 0.4839, 0.1052, -0.8688, 0.4839, 0.1052, -0.87, 0.4822, 0.1029, -0.87, 0.4822, 0.1029, -0.87, 0.4822, 0.1029, -0.6491, 0.7433, 0.1616, -0.6491, 0.7433, 0.1616, -0.6491, 0.7433, 0.1616, 0.9743, -0.1185, -0.1915, 0.9743, -0.1185, -0.1915, 0.9743, -0.1185, -0.1915, 0.9743, -0.1197, -0.1907, 0.9743, -0.1197, -0.1907, 0.9743, -0.1197, -0.1907, -0.3199, 0.9273, -0.1945, -0.3199, 0.9273, -0.1945, -0.3199, 0.9273, -0.1945, -0.08119, 0.9955, -0.04936, -0.08119, 0.9955, -0.04936, -0.08119, 0.9955, -0.04936, -0.5261, 0.8323, -0.1746, -0.5261, 0.8323, -0.1746, -0.5261, 0.8323, -0.1746, -0.4306, 0.8529, -0.2953, -0.4306, 0.8529, -0.2953, -0.4306, 0.8529, -0.2953, 0.9644, 0.185, -0.1888, 0.9644, 0.185, -0.1888, 0.9644, 0.185, -0.1888, 0.8596, -0.3465, 0.3756, 0.8596, -0.3465, 0.3756, 0.8596, -0.3465, 0.3756, 0.6508, -0.6376, 0.4122, 0.6508, -0.6376, 0.4122, 0.6508, -0.6376, 0.4122, 0.7467, -0.5586, 0.3611, 0.7467, -0.5586, 0.3611, 0.7467, -0.5586, 0.3611, -0.4732, 0.815, -0.3345, -0.4732, 0.815, -0.3345, -0.4732, 0.815, -0.3345, -0.117, 0.9917, -0.05247, -0.117, 0.9917, -0.05247, -0.117, 0.9917, -0.05247, -0.3868, 0.8531, -0.3501, -0.3868, 0.8531, -0.3501, -0.3868, 0.8531, -0.3501, -0.1758, 0.9741, 0.1426, -0.1758, 0.9741, 0.1426, -0.1758, 0.9741, 0.1426, -0.2873, 0.9565, -0.05061, -0.2873, 0.9565, -0.05061, -0.2873, 0.9565, -0.05061, -0.3562, 0.9341, 0.02494, -0.3562, 0.9341, 0.02494, -0.3562, 0.9341, 0.02494, -0.04079, 0.9912, 0.1256, -0.04079, 0.9912, 0.1256, -0.04079, 0.9912, 0.1256, 0.6969, 0.5653, 0.4414, 0.6969, 0.5653, 0.4414, 0.6969, 0.5653, 0.4414, 0.4472, 0.1843, 0.8752, 0.4472, 0.1843, 0.8752, 0.4472, 0.1843, 0.8752, 0.8983, 0.06549, 0.4344, 0.8983, 0.06549, 0.4344, 0.8983, 0.06549, 0.4344, 0.8583, 0.1057, 0.5021, 0.8583, 0.1057, 0.5021, 0.8583, 0.1057, 0.5021, -0.1115, 0.9889, -0.09845, -0.1115, 0.9889, -0.09845, -0.1115, 0.9889, -0.09845, -0.215, 0.8495, -0.4818, -0.215, 0.8495, -0.4818, -0.215, 0.8495, -0.4818, 0.07304, 0.9924, -0.0988, 0.07304, 0.9924, -0.0988, 0.07304, 0.9924, -0.0988, -0.05342, 0.7946, -0.6048, -0.05342, 0.7946, -0.6048, -0.05342, 0.7946, -0.6048, 0.04425, 0.869, -0.4928, 0.04425, 0.869, -0.4928, 0.04425, 0.869, -0.4928, 0.1577, 0.862, -0.4818, 0.1577, 0.862, -0.4818, 0.1577, 0.862, -0.4818, 0.06474, 0.7941, -0.6044, 0.06474, 0.7941, -0.6044, 0.06474, 0.7941, -0.6044, 0.3195, 0.9401, 0.1191, 0.3195, 0.9401, 0.1191, 0.3195, 0.9401, 0.1191, -0.2943, 0.8342, -0.4663, -0.2943, 0.8342, -0.4663, -0.2943, 0.8342, -0.4663, 0.208, 0.9686, -0.1363, 0.208, 0.9686, -0.1363, 0.208, 0.9686, -0.1363, -0.1785, 0.8161, 0.5497, -0.1785, 0.8161, 0.5497, -0.1785, 0.8161, 0.5497, -0.3678, 0.8981, 0.241, -0.3678, 0.8981, 0.241, -0.3678, 0.8981, 0.241, 0.2769, 0.7935, 0.542, 0.2769, 0.7935, 0.542, 0.2769, 0.7935, 0.542, 0.2725, 0.798, 0.5375, 0.2725, 0.798, 0.5375, 0.2725, 0.798, 0.5375, 0.6941, 0.5945, 0.406, 0.6941, 0.5945, 0.406, 0.6941, 0.5945, 0.406, -0.1634, -0.8769, -0.4521, -0.1634, -0.8769, -0.4521, -0.1634, -0.8769, -0.4521, 0.493, -0.7733, -0.3987, 0.493, -0.7733, -0.3987, 0.493, -0.7733, -0.3987, -0.7619, -0.3556, -0.5413, -0.7619, -0.3556, -0.5413, -0.7619, -0.3556, -0.5413, -0.1851, -0.5395, -0.8214, -0.1851, -0.5395, -0.8214, -0.1851, -0.5395, -0.8214, -0.6179, -0.6529, -0.4381, -0.6179, -0.6529, -0.4381, -0.6179, -0.6529, -0.4381, -0.1381, -0.9137, -0.3822, -0.1381, -0.9137, -0.3822, -0.1381, -0.9137, -0.3822, -0.6106, -0.7107, -0.3494, -0.6106, -0.7107, -0.3494, -0.6106, -0.7107, -0.3494, 0.3581, -0.8877, -0.2896, 0.3581, -0.8877, -0.2896, 0.3581, -0.8877, -0.2896, 0.3512, -0.8638, -0.3613, 0.3512, -0.8638, -0.3613, 0.3512, -0.8638, -0.3613, 0.1577, -0.9875, 0.0001819, 0.1577, -0.9875, 0.0001819, 0.1577, -0.9875, 0.0001819, -0.06932, -0.9976, 0.0001833, -0.06932, -0.9976, 0.0001833, -0.06932, -0.9976, 0.0001833, 0.1564, -0.9587, -0.2375, 0.1564, -0.9587, -0.2375, 0.1564, -0.9587, -0.2375, 0.2472, -0.863, -0.4406, 0.2472, -0.863, -0.4406, 0.2472, -0.863, -0.4406, 0.0171, -0.8905, -0.4546, 0.0171, -0.8905, -0.4546, 0.0171, -0.8905, -0.4546, -0.7889, -0.2695, -0.5523, -0.7889, -0.2695, -0.5523, -0.7889, -0.2695, -0.5523, -0.7837, -0.2755, -0.5568, -0.7837, -0.2755, -0.5568, -0.7837, -0.2755, -0.5568, -0.7843, -0.2751, -0.556, -0.7843, -0.2751, -0.556, -0.7843, -0.2751, -0.556, 0.3774, -0.6068, -0.6995, 0.3774, -0.6068, -0.6995, 0.3774, -0.6068, -0.6995, 0.1482, -0.5992, -0.7867, 0.1482, -0.5992, -0.7867, 0.1482, -0.5992, -0.7867, 0.2394, -0.5565, -0.7956, 0.2394, -0.5565, -0.7956, 0.2394, -0.5565, -0.7956, 0.1493, -0.6737, -0.7237, 0.1493, -0.6737, -0.7237, 0.1493, -0.6737, -0.7237, -0.1306, -0.6756, -0.7257, -0.1306, -0.6756, -0.7257, -0.1306, -0.6756, -0.7257, -0.5255, -0.8092, -0.2627, -0.5255, -0.8092, -0.2627, -0.5255, -0.8092, -0.2627, -0.1227, -0.944, -0.3064, -0.1227, -0.944, -0.3064, -0.1227, -0.944, -0.3064, -0.284, -0.949, -0.1369, -0.284, -0.949, -0.1369, -0.284, -0.949, -0.1369, 0.293, -0.9463, -0.1365, 0.293, -0.9463, -0.1365, 0.293, -0.9463, -0.1365, 0.2856, -0.9498, -0.128, 0.2856, -0.9498, -0.128, 0.2856, -0.9498, -0.128, 0.7728, -0.629, -0.08475, 0.7728, -0.629, -0.08475, 0.7728, -0.629, -0.08475, 0.7509, -0.6581, -0.05531, 0.7509, -0.6581, -0.05531, 0.7509, -0.6581, -0.05531, -0.8234, -0.2611, -0.5038, -0.8234, -0.2611, -0.5038, -0.8234, -0.2611, -0.5038, -0.7709, -0.2894, -0.5674, -0.7709, -0.2894, -0.5674, -0.7709, -0.2894, -0.5674, 0.1461, -0.07738, -0.9862, 0.1461, -0.07738, -0.9862, 0.1461, -0.07738, -0.9862, 0.2009, -0.1064, -0.9738, 0.2009, -0.1064, -0.9738, 0.2009, -0.1064, -0.9738, -0.03945, -0.3119, -0.9493, -0.03945, -0.3119, -0.9493, -0.03945, -0.3119, -0.9493, 0.979, -0.1906, -0.07211, 0.979, -0.1906, -0.07211, 0.979, -0.1906, -0.07211, 0.9694, -0.2451, -0.01137, 0.9694, -0.2451, -0.01137, 0.9694, -0.2451, -0.01137, -0.5621, -0.6883, -0.4586, -0.5621, -0.6883, -0.4586, -0.5621, -0.6883, -0.4586, -0.5643, -0.6871, -0.4577, -0.5643, -0.6871, -0.4577, -0.5643, -0.6871, -0.4577, -0.4121, -0.5245, -0.745, -0.4121, -0.5245, -0.745, -0.4121, -0.5245, -0.745, -0.5897, -0.4649, -0.6604, -0.5897, -0.4649, -0.6604, -0.5897, -0.4649, -0.6604, -0.8312, -0.2014, -0.5182, -0.8312, -0.2014, -0.5182, -0.8312, -0.2014, -0.5182, 0.9185, 0.3953, -0.01077, 0.9185, 0.3953, -0.01077, 0.9185, 0.3953, -0.01077, 0.9357, 0.3498, 0.04533, 0.9357, 0.3498, 0.04533, 0.9357, 0.3498, 0.04533, -0.7307, -0.3473, -0.5877, -0.7307, -0.3473, -0.5877, -0.7307, -0.3473, -0.5877, -0.7258, -0.3503, -0.592, -0.7258, -0.3503, -0.592, -0.7258, -0.3503, -0.592, -0.4298, -0.4598, -0.7771, -0.4298, -0.4598, -0.7771, -0.4298, -0.4598, -0.7771, -0.1651, -0.2016, -0.9655, -0.1651, -0.2016, -0.9655, -0.1651, -0.2016, -0.9655, -0.6581, -0.1539, -0.737, -0.6581, -0.1539, -0.737, -0.6581, -0.1539, -0.737, -0.1591, 0.06759, -0.985, -0.1591, 0.06759, -0.985, -0.1591, 0.06759, -0.985, 0.676, 0.7354, -0.04757, 0.676, 0.7354, -0.04757, 0.676, 0.7354, -0.04757, 0.02804, 0.915, -0.4024, 0.02804, 0.915, -0.4024, 0.02804, 0.915, -0.4024, 0.7563, 0.2651, -0.5981, 0.7563, 0.2651, -0.5981, 0.7563, 0.2651, -0.5981, 0.3179, 0.9472, 0.04293, 0.3179, 0.9472, 0.04293, 0.3179, 0.9472, 0.04293, 0.2259, 0.9721, -0.06289, 0.2259, 0.9721, -0.06289, 0.2259, 0.9721, -0.06289, 0.6954, 0.7178, 0.03369, 0.6954, 0.7178, 0.03369, 0.6954, 0.7178, 0.03369, 0.6938, 0.7194, 0.03261, 0.6938, 0.7194, 0.03261, 0.6938, 0.7194, 0.03261, -0.7154, 0.3965, -0.5754, -0.7154, 0.3965, -0.5754, -0.7154, 0.3965, -0.5754, -0.1926, 0.5194, -0.8325, -0.1926, 0.5194, -0.8325, -0.1926, 0.5194, -0.8325, -0.1394, 0.5618, -0.8154, -0.1394, 0.5618, -0.8154, -0.1394, 0.5618, -0.8154, -0.1357, 0.5244, -0.8406, -0.1357, 0.5244, -0.8406, -0.1357, 0.5244, -0.8406, -0.3019, 0.407, -0.8621, -0.3019, 0.407, -0.8621, -0.3019, 0.407, -0.8621, -0.1598, 0.2415, -0.9572, -0.1598, 0.2415, -0.9572, -0.1598, 0.2415, -0.9572, -0.1004, 0.2434, -0.9647, -0.1004, 0.2434, -0.9647, -0.1004, 0.2434, -0.9647, 0.7807, -0.09593, -0.6175, 0.7807, -0.09593, -0.6175, 0.7807, -0.09593, -0.6175, 0.8134, -0.1868, -0.5509, 0.8134, -0.1868, -0.5509, 0.8134, -0.1868, -0.5509, -0.2607, 0.6145, -0.7446, -0.2607, 0.6145, -0.7446, -0.2607, 0.6145, -0.7446, -0.08, 0.6345, -0.7688, -0.08, 0.6345, -0.7688, -0.08, 0.6345, -0.7688, -0.5346, 0.4016, -0.7436, -0.5346, 0.4016, -0.7436, -0.5346, 0.4016, -0.7436, -0.284, 0.3052, -0.9089, -0.284, 0.3052, -0.9089, -0.284, 0.3052, -0.9089, 0.7854, -0.3166, -0.532, 0.7854, -0.3166, -0.532, 0.7854, -0.3166, -0.532, 0.7036, -0.6721, -0.231, 0.7036, -0.6721, -0.231, 0.7036, -0.6721, -0.231, 0.7842, -0.5866, -0.2021, 0.7842, -0.5866, -0.2021, 0.7842, -0.5866, -0.2021, -0.3487, 0.769, -0.5358, -0.3487, 0.769, -0.5358, -0.3487, 0.769, -0.5358, -0.2727, 0.9077, -0.319, -0.2727, 0.9077, -0.319, -0.2727, 0.9077, -0.319, -0.456, 0.7302, -0.5088, -0.456, 0.7302, -0.5088, -0.456, 0.7302, -0.5088, -0.02831, 0.89, -0.4551, -0.02831, 0.89, -0.4551, -0.02831, 0.89, -0.4551, 0.1932, 0.7308, -0.6546, 0.1932, 0.7308, -0.6546, 0.1932, 0.7308, -0.6546, 0.5113, 0.7532, -0.4138, 0.5113, 0.7532, -0.4138, 0.5113, 0.7532, -0.4138, 0.0591, 0.7505, -0.6582, 0.0591, 0.7505, -0.6582, 0.0591, 0.7505, -0.6582, 0.07073, 0.7546, -0.6523, 0.07073, 0.7546, -0.6523, 0.07073, 0.7546, -0.6523, 0.04253, 0.9168, -0.397, 0.04253, 0.9168, -0.397, 0.04253, 0.9168, -0.397, -0.362, 0.7008, -0.6147, -0.362, 0.7008, -0.6147, -0.362, 0.7008, -0.6147, -0.2151, 0.9152, -0.3409, -0.2151, 0.9152, -0.3409, -0.2151, 0.9152, -0.3409, -0.2804, 0.8808, -0.3814, -0.2804, 0.8808, -0.3814, -0.2804, 0.8808, -0.3814, 0.7794, 0.1753, -0.6015, 0.7794, 0.1753, -0.6015, 0.7794, 0.1753, -0.6015, 0.966, 0.07042, -0.2489, 0.966, 0.07042, -0.2489, 0.966, 0.07042, -0.2489, 0.9658, 0.07097, -0.2495, 0.9658, 0.07097, -0.2495, 0.9658, 0.07097, -0.2495, -0.09837, 0.8722, -0.4792, -0.09837, 0.8722, -0.4792, -0.09837, 0.8722, -0.4792, -0.3682, 0.8993, -0.236, -0.3682, 0.8993, -0.236, -0.3682, 0.8993, -0.236, -0.4546, 0.8025, -0.3863, -0.4546, 0.8025, -0.3863, -0.4546, 0.8025, -0.3863, 0.3108, 0.91, -0.2744, 0.3108, 0.91, -0.2744, 0.3108, 0.91, -0.2744, 0.3261, 0.9112, -0.2516, 0.3261, 0.9112, -0.2516, 0.3261, 0.9112, -0.2516, 0.3406, 0.9094, -0.2386, 0.3406, 0.9094, -0.2386, 0.3406, 0.9094, -0.2386, 0.7453, 0.6384, -0.1925, 0.7453, 0.6384, -0.1925, 0.7453, 0.6384, -0.1925, -0.6848, -0.7236, -0.08631, -0.6848, -0.7236, -0.08631, -0.6848, -0.7236, -0.08631, -0.7383, -0.6741, -0.02299, -0.7383, -0.6741, -0.02299, -0.7383, -0.6741, -0.02299, 0.04602, -0.9984, -0.03405, 0.04602, -0.9984, -0.03405, 0.04602, -0.9984, -0.03405, -0.1492, -0.9863, 0.07008, -0.1492, -0.9863, 0.07008, -0.1492, -0.9863, 0.07008, 0.2201, -0.973, 0.06914, 0.2201, -0.973, 0.06914, 0.2201, -0.973, 0.06914, 0.2954, -0.9552, -0.01662, 0.2954, -0.9552, -0.01662, 0.2954, -0.9552, -0.01662, 0.3412, -0.9399, -0.01636, 0.3412, -0.9399, -0.01636, 0.3412, -0.9399, -0.01636, -0.8626, -0.2947, -0.4112, -0.8626, -0.2947, -0.4112, -0.8626, -0.2947, -0.4112, -0.8567, -0.3005, -0.4193, -0.8567, -0.3005, -0.4193, -0.8567, -0.3005, -0.4193, -0.8993, -0.314, -0.3043, -0.8993, -0.314, -0.3043, -0.8993, -0.314, -0.3043, -0.9814, -0.1467, -0.1237, -0.9814, -0.1467, -0.1237, -0.9814, -0.1467, -0.1237, 0.2713, -0.9472, -0.1711, 0.2713, -0.9472, -0.1711, 0.2713, -0.9472, -0.1711, 0.522, -0.8394, -0.1516, 0.522, -0.8394, -0.1516, 0.522, -0.8394, -0.1516, 0.6412, -0.4357, -0.6317, 0.6412, -0.4357, -0.6317, 0.6412, -0.4357, -0.6317, -0.5159, -0.5538, -0.6536, -0.5159, -0.5538, -0.6536, -0.5159, -0.5538, -0.6536, -0.1899, -0.6347, -0.7491, -0.1899, -0.6347, -0.7491, -0.1899, -0.6347, -0.7491, -0.2532, -0.6778, -0.6903, -0.2532, -0.6778, -0.6903, -0.2532, -0.6778, -0.6903, 0.2061, -0.6856, -0.6982, 0.2061, -0.6856, -0.6982, 0.2061, -0.6856, -0.6982, 0.1913, -0.699, -0.6891, 0.1913, -0.699, -0.6891, 0.1913, -0.699, -0.6891, 0.6306, -0.5527, -0.5449, 0.6306, -0.5527, -0.5449, 0.6306, -0.5527, -0.5449, -0.6616, -0.2484, -0.7075, -0.6616, -0.2484, -0.7075, -0.6616, -0.2484, -0.7075, -0.8929, -0.1469, -0.4257, -0.8929, -0.1469, -0.4257, -0.8929, -0.1469, -0.4257, -0.9415, -0.11, -0.3186, -0.9415, -0.11, -0.3186, -0.9415, -0.11, -0.3186, -0.6559, 0.2163, -0.7232, -0.6559, 0.2163, -0.7232, -0.6559, 0.2163, -0.7232, 0.6659, 0.3554, -0.656, 0.6659, 0.3554, -0.656, 0.6659, 0.3554, -0.656, 0.599, 0.1318, -0.7898, 0.599, 0.1318, -0.7898, 0.599, 0.1318, -0.7898, -0.5747, -0.2313, -0.785, -0.5747, -0.2313, -0.785, -0.5747, -0.2313, -0.785, -0.6091, -0.1831, -0.7717, -0.6091, -0.1831, -0.7717, -0.6091, -0.1831, -0.7717, -0.3361, -0.2175, -0.9164, -0.3361, -0.2175, -0.9164, -0.3361, -0.2175, -0.9164, 0.2555, -0.2968, -0.9201, 0.2555, -0.2968, -0.9201, 0.2555, -0.2968, -0.9201, 0.7432, -0.1879, -0.6421, 0.7432, -0.1879, -0.6421, 0.7432, -0.1879, -0.6421, 0.7519, -0.2024, -0.6274, 0.7519, -0.2024, -0.6274, 0.7519, -0.2024, -0.6274, -0.5098, -0.1235, -0.8514, -0.5098, -0.1235, -0.8514, -0.5098, -0.1235, -0.8514, -0.683, -0.01245, -0.7303, -0.683, -0.01245, -0.7303, -0.683, -0.01245, -0.7303, -0.6718, -0.01262, -0.7407, -0.6718, -0.01262, -0.7407, -0.6718, -0.01262, -0.7407, 0.2796, 0.4067, -0.8697, 0.2796, 0.4067, -0.8697, 0.2796, 0.4067, -0.8697, 0.5698, 0.333, -0.7513, 0.5698, 0.333, -0.7513, 0.5698, 0.333, -0.7513, -0.09659, -0.3872, -0.9169, -0.09659, -0.3872, -0.9169, -0.09659, -0.3872, -0.9169, 0.1757, -0.383, -0.9069, 0.1757, -0.383, -0.9069, 0.1757, -0.383, -0.9069, -0.08682, -0.6096, -0.7879, -0.08682, -0.6096, -0.7879, -0.08682, -0.6096, -0.7879, -0.07717, -0.6101, -0.7886, -0.07717, -0.6101, -0.7886, -0.07717, -0.6101, -0.7886, 0.1509, -0.4364, -0.887, 0.1509, -0.4364, -0.887, 0.1509, -0.4364, -0.887, 0.1275, -0.4388, -0.8895, 0.1275, -0.4388, -0.8895, 0.1275, -0.4388, -0.8895, -0.5696, 0.2653, -0.7779, -0.5696, 0.2653, -0.7779, -0.5696, 0.2653, -0.7779, -0.2979, 0.3081, -0.9035, -0.2979, 0.3081, -0.9035, -0.2979, 0.3081, -0.9035, 0.2203, 0.3866, -0.8955, 0.2203, 0.3866, -0.8955, 0.2203, 0.3866, -0.8955, 0.738, 0.2759, -0.6158, 0.738, 0.2759, -0.6158, 0.738, 0.2759, -0.6158, 0.7525, 0.261, -0.6047, 0.7525, 0.261, -0.6047, 0.7525, 0.261, -0.6047, -0.5019, 0.2133, -0.8382, -0.5019, 0.2133, -0.8382, -0.5019, 0.2133, -0.8382, -0.3861, 0.2543, -0.8867, -0.3861, 0.2543, -0.8867, -0.3861, 0.2543, -0.8867, -0.2613, 0.3184, -0.9112, -0.2613, 0.3184, -0.9112, -0.2613, 0.3184, -0.9112, -0.1596, 0.7334, -0.6608, -0.1596, 0.7334, -0.6608, -0.1596, 0.7334, -0.6608, 0.3362, 0.6997, -0.6304, 0.3362, 0.6997, -0.6304, 0.3362, 0.6997, -0.6304, -0.3004, 0.2314, -0.9253, -0.3004, 0.2314, -0.9253, -0.3004, 0.2314, -0.9253, 0.2977, 0.2316, -0.9261, 0.2977, 0.2316, -0.9261, 0.2977, 0.2316, -0.9261, -0.09426, -0.1652, -0.9818, -0.09426, -0.1652, -0.9818, -0.09426, -0.1652, -0.9818, -0.1033, -0.165, -0.9809, -0.1033, -0.165, -0.9809, -0.1033, -0.165, -0.9809, -0.1079, -0.1696, -0.9796, -0.1079, -0.1696, -0.9796, -0.1079, -0.1696, -0.9796, -0.1439, -0.2425, -0.9594, -0.1439, -0.2425, -0.9594, -0.1439, -0.2425, -0.9594, 0.1627, -0.2418, -0.9566, 0.1627, -0.2418, -0.9566, 0.1627, -0.2418, -0.9566, 0.1025, -0.2989, -0.9488, 0.1025, -0.2989, -0.9488, 0.1025, -0.2989, -0.9488, 0.823, 0.2885, -0.4893, 0.823, 0.2885, -0.4893, 0.823, 0.2885, -0.4893, 0.1329, 0.3493, -0.9275, 0.1329, 0.3493, -0.9275, 0.1329, 0.3493, -0.9275, 0.6692, -0.2233, -0.7088, 0.6692, -0.2233, -0.7088, 0.6692, -0.2233, -0.7088, 0.0235, 0.767, -0.6412, 0.0235, 0.767, -0.6412, 0.0235, 0.767, -0.6412, -0.2732, 0.4886, -0.8287, -0.2732, 0.4886, -0.8287, -0.2732, 0.4886, -0.8287, 0.1807, 0.7774, -0.6025, 0.1807, 0.7774, -0.6025, 0.1807, 0.7774, -0.6025, 0.1558, 0.7579, -0.6335, 0.1558, 0.7579, -0.6335, 0.1558, 0.7579, -0.6335, 0.6063, 0.6286, -0.4872, 0.6063, 0.6286, -0.4872, 0.6063, 0.6286, -0.4872, -0.2395, 0.3619, -0.9009, -0.2395, 0.3619, -0.9009, -0.2395, 0.3619, -0.9009, -0.2417, 0.5859, -0.7735, -0.2417, 0.5859, -0.7735, -0.2417, 0.5859, -0.7735, -0.1357, -0.09226, -0.9864, -0.1357, -0.09226, -0.9864, -0.1357, -0.09226, -0.9864, 0.132, 0.5434, -0.829, 0.132, 0.5434, -0.829, 0.132, 0.5434, -0.829, -0.3365, -0.2976, -0.8934, -0.3365, -0.2976, -0.8934, -0.3365, -0.2976, -0.8934, -0.2943, -0.302, -0.9067, -0.2943, -0.302, -0.9067, -0.2943, -0.302, -0.9067, -0.1237, -0.1316, -0.9836, -0.1237, -0.1316, -0.9836, -0.1237, -0.1316, -0.9836, -0.09474, -0.132, -0.9867, -0.09474, -0.132, -0.9867, -0.09474, -0.132, -0.9867, 0.1437, 0.107, -0.9838, 0.1437, 0.107, -0.9838, 0.1437, 0.107, -0.9838, -0.1586, 0.1067, -0.9816, -0.1586, 0.1067, -0.9816, -0.1586, 0.1067, -0.9816, -0.1476, 0.09554, -0.9844, -0.1476, 0.09554, -0.9844, -0.1476, 0.09554, -0.9844, -0.1874, 0.05475, -0.9808, -0.1874, 0.05475, -0.9808, -0.1874, 0.05475, -0.9808, 0.1072, 0.05542, -0.9927, 0.1072, 0.05542, -0.9927, 0.1072, 0.05542, -0.9927, 0.09599, 0.04409, -0.9944, 0.09599, 0.04409, -0.9944, 0.09599, 0.04409, -0.9944, 0.6741, -0.1894, -0.714, 0.6741, -0.1894, -0.714, 0.6741, -0.1894, -0.714, 0.5357, 0.0374, -0.8436, 0.5357, 0.0374, -0.8436, 0.5357, 0.0374, -0.8436, -0.4865, 0.2781, -0.8282, -0.4865, 0.2781, -0.8282, -0.4865, 0.2781, -0.8282, -0.3501, 0.1159, -0.9295, -0.3501, 0.1159, -0.9295, -0.3501, 0.1159, -0.9295, -0.1239, 0.1227, -0.9847, -0.1239, 0.1227, -0.9847, -0.1239, 0.1227, -0.9847, -0.00206, 0.2412, -0.9705, -0.00206, 0.2412, -0.9705, -0.00206, 0.2412, -0.9705, 0.1271, 0.4753, -0.8706, 0.1271, 0.4753, -0.8706, 0.1271, 0.4753, -0.8706, 0.4538, 0.2149, -0.8648, 0.4538, 0.2149, -0.8648, 0.4538, 0.2149, -0.8648, 0.05678, 0.6058, -0.7936, 0.05678, 0.6058, -0.7936, 0.05678, 0.6058, -0.7936, -0.1442, 0.4277, -0.8924, -0.1442, 0.4277, -0.8924, -0.1442, 0.4277, -0.8924, -0.3563, 0.4164, -0.8365, -0.3563, 0.4164, -0.8365, -0.3563, 0.4164, -0.8365, -0.1502, 0.5999, -0.7858, -0.1502, 0.5999, -0.7858, -0.1502, 0.5999, -0.7858, 0.0861, 0.444, -0.8919, 0.0861, 0.444, -0.8919, 0.0861, 0.444, -0.8919, -0.08089, 0.3001, -0.9505, -0.08089, 0.3001, -0.9505, -0.08089, 0.3001, -0.9505, 0.518, 0.2576, -0.8157, 0.518, 0.2576, -0.8157, 0.518, 0.2576, -0.8157, 0.05677, -0.2528, -0.9659, 0.05677, -0.2528, -0.9659, 0.05677, -0.2528, -0.9659, 0.3582, -0.2364, -0.9032, 0.3582, -0.2364, -0.9032, 0.3582, -0.2364, -0.9032, -0.4139, 0.5763, -0.7047, -0.4139, 0.5763, -0.7047, -0.4139, 0.5763, -0.7047, -0.01945, 0.6114, -0.7911, -0.01945, 0.6114, -0.7911, -0.01945, 0.6114, -0.7911, -0.001644, 0.633, -0.7741, -0.001644, 0.633, -0.7741, -0.001644, 0.633, -0.7741, 0.3834, 0.5648, -0.7308, 0.3834, 0.5648, -0.7308, 0.3834, 0.5648, -0.7308, -0.3296, 0.6381, -0.6958, -0.3296, 0.6381, -0.6958, -0.3296, 0.6381, -0.6958, -0.1673, 0.5256, -0.8341, -0.1673, 0.5256, -0.8341, -0.1673, 0.5256, -0.8341, -0.06261, 0.6745, -0.7356, -0.06261, 0.6745, -0.7356, -0.06261, 0.6745, -0.7356, -0.284, 0.1274, -0.9503, -0.284, 0.1274, -0.9503, -0.284, 0.1274, -0.9503, 0.04966, 0.5325, -0.845, 0.04966, 0.5325, -0.845, 0.04966, 0.5325, -0.845, 0.3674, 0.0826, -0.9264, 0.3674, 0.0826, -0.9264, 0.3674, 0.0826, -0.9264, 0.3181, 0.126, -0.9396, 0.3181, 0.126, -0.9396, 0.3181, 0.126, -0.9396, -0.3551, 0.6268, -0.6935, -0.3551, 0.6268, -0.6935, -0.3551, 0.6268, -0.6935, 0.2436, 0.6503, -0.7195, 0.2436, 0.6503, -0.7195, 0.2436, 0.6503, -0.7195, -0.727, -0.6638, -0.1758, -0.727, -0.6638, -0.1758, -0.727, -0.6638, -0.1758, -0.7265, -0.6642, -0.1762, -0.7265, -0.6642, -0.1762, -0.7265, -0.6642, -0.1762, -0.1447, -0.9564, -0.2538, -0.1447, -0.9564, -0.2538, -0.1447, -0.9564, -0.2538, -0.05913, -0.9394, -0.3377, -0.05913, -0.9394, -0.3377, -0.05913, -0.9394, -0.3377, 0.2794, -0.9036, -0.3248, 0.2794, -0.9036, -0.3248, 0.2794, -0.9036, -0.3248, 0.4832, -0.6925, -0.5357, 0.4832, -0.6925, -0.5357, 0.4832, -0.6925, -0.5357, 0.276, -0.7602, -0.5881, 0.276, -0.7602, -0.5881, 0.276, -0.7602, -0.5881, -0.937, -0.14, -0.3199, -0.937, -0.14, -0.3199, -0.937, -0.14, -0.3199, -0.9705, -0.05422, -0.2348, -0.9705, -0.05422, -0.2348, -0.9705, -0.05422, -0.2348, 0.3457, -0.581, -0.7368, 0.3457, -0.581, -0.7368, 0.3457, -0.581, -0.7368, 0.4054, -0.519, -0.7525, 0.4054, -0.519, -0.7525, 0.4054, -0.519, -0.7525, -0.8489, 0.2799, -0.4482, -0.8489, 0.2799, -0.4482, -0.8489, 0.2799, -0.4482, -0.812, 0.5136, -0.2772, -0.812, 0.5136, -0.2772, -0.812, 0.5136, -0.2772, 0.4707, 0.1225, -0.8738, 0.4707, 0.1225, -0.8738, 0.4707, 0.1225, -0.8738, 0.6199, 0.3703, -0.6919, 0.6199, 0.3703, -0.6919, 0.6199, 0.3703, -0.6919, -0.3633, -0.247, -0.8983, -0.3633, -0.247, -0.8983, -0.3633, -0.247, -0.8983, 0.2167, -0.2588, -0.9413, 0.2167, -0.2588, -0.9413, 0.2167, -0.2588, -0.9413, -0.574, 0.6994, -0.4259, -0.574, 0.6994, -0.4259, -0.574, 0.6994, -0.4259, -0.5982, 0.6217, -0.5057, -0.5982, 0.6217, -0.5057, -0.5982, 0.6217, -0.5057, 0.0567, 0.7279, -0.6834, 0.0567, 0.7279, -0.6834, 0.0567, 0.7279, -0.6834, 0.3429, 0.6848, -0.643, 0.3429, 0.6848, -0.643, 0.3429, 0.6848, -0.643, 0.3509, 0.6774, -0.6466, 0.3509, 0.6774, -0.6466, 0.3509, 0.6774, -0.6466, 0.533, 0.6016, -0.5949, 0.533, 0.6016, -0.5949, 0.533, 0.6016, -0.5949, -0.3498, 0.3598, -0.865, -0.3498, 0.3598, -0.865, -0.3498, 0.3598, -0.865, 0.2079, 0.3756, -0.9031, 0.2079, 0.3756, -0.9031, 0.2079, 0.3756, -0.9031, -0.09313, 0.8504, -0.5178, -0.09313, 0.8504, -0.5178, -0.09313, 0.8504, -0.5178, -0.5649, -0.5164, -0.6436, -0.5649, -0.5164, -0.6436, -0.5649, -0.5164, -0.6436, -0.03937, -0.6254, -0.7793, -0.03937, -0.6254, -0.7793, -0.03937, -0.6254, -0.7793, -0.04237, -0.6302, -0.7753, -0.04237, -0.6302, -0.7753, -0.04237, -0.6302, -0.7753, 0.4028, -0.5773, -0.7103, 0.4028, -0.5773, -0.7103, 0.4028, -0.5773, -0.7103, -0.6646, -0.03713, -0.7463, -0.6646, -0.03713, -0.7463, -0.6646, -0.03713, -0.7463, -0.6592, -0.04032, -0.7509, -0.6592, -0.04032, -0.7509, -0.6592, -0.04032, -0.7509, -0.05449, -0.05353, -0.9971, -0.05449, -0.05353, -0.9971, -0.05449, -0.05353, -0.9971, -0.2339, -0.2333, -0.9439, -0.2339, -0.2333, -0.9439, -0.2339, -0.2333, -0.9439, 0.3619, -0.2237, -0.905, 0.3619, -0.2237, -0.905, 0.3619, -0.2237, -0.905, 0.2162, -0.4142, -0.8841, 0.2162, -0.4142, -0.8841, 0.2162, -0.4142, -0.8841, -0.613, 0.3878, -0.6884, -0.613, 0.3878, -0.6884, -0.613, 0.3878, -0.6884, -0.4533, 0.4711, -0.7567, -0.4533, 0.4711, -0.7567, -0.4533, 0.4711, -0.7567, -0.3913, 0.2116, -0.8956, -0.3913, 0.2116, -0.8956, -0.3913, 0.2116, -0.8956, -0.211, 0.4797, -0.8517, -0.211, 0.4797, -0.8517, -0.211, 0.4797, -0.8517, 0.0719, 0.2293, -0.9707, 0.0719, 0.2293, -0.9707, 0.0719, 0.2293, -0.9707, 0.2362, 0.1061, -0.9659, 0.2362, 0.1061, -0.9659, 0.2362, 0.1061, -0.9659, 0.282, 0.01522, -0.9593, 0.282, 0.01522, -0.9593, 0.282, 0.01522, -0.9593, 0.03842, 0.4932, -0.8691, 0.03842, 0.4932, -0.8691, 0.03842, 0.4932, -0.8691, 0.06275, 0.5275, -0.8472, 0.06275, 0.5275, -0.8472, 0.06275, 0.5275, -0.8472, 0.2477, 0.4782, -0.8426, 0.2477, 0.4782, -0.8426, 0.2477, 0.4782, -0.8426])] * 3)])

# ---- objects
ob_cloud_9 = bpy.data.objects.new('cloud_9', me_untitled_006)

# ---- transforms, parenting, visibility, modifiers, constraints
ob_cloud_9.location = (0.0, 0.0, 0.0)
ob_cloud_9.color = (0.8, 0.8, 0.8, 1.0)
ob_cloud_9.lineart.crease_threshold = 0.0
_m = ob_cloud_9.modifiers.new('Decimate', 'DECIMATE')
_m.ratio = 0.3

# ---- collection membership
col_collection_1.objects.link(ob_cloud_9)

# ---- scene / render settings (as saved in the file)
scene.frame_start = 1; scene.frame_end = 250; scene.frame_set(1)
scene.render.engine = 'BLENDER_EEVEE_NEXT'
scene.render.resolution_percentage = 50
scene.render.fps = 30
scene.render.dither_intensity = 0.0
scene.cycles.use_denoising = False
scene.cycles.samples = 128
scene.cycles.sampling_pattern = 'TABULATED_SOBOL'
scene.cycles.light_sampling_threshold = 0.0
scene.cycles.use_adaptive_sampling = False
scene.cycles.use_light_tree = False
scene.cycles.blur_glossy = 0.0
scene.cycles.sample_clamp_indirect = 0.0
scene.view_settings.view_transform = 'Standard'
bpy.context.view_layer.update()

# ---- added for rendering (the .blend has no active camera and no usable light): camera, sun
cam_auto = bpy.data.cameras.new('AutoCamera')
cam_auto.lens = 50.0
cam_auto.sensor_width = 36.0
cam_auto.clip_end = 1000.0
ob_auto_camera = bpy.data.objects.new('AutoCamera', cam_auto)
scene.collection.objects.link(ob_auto_camera)
ob_auto_camera.location = (1.88355, -2.20821, 1.42706)
ob_auto_camera.rotation_euler = (1.09748, -7.21219e-08, 0.694738)
scene.camera = ob_auto_camera
light_auto_sun = bpy.data.lights.new('AutoSun', 'SUN')
light_auto_sun.energy = 3.0
light_auto_sun.angle = 0.0523599
ob_auto_sun = bpy.data.objects.new('AutoSun', light_auto_sun)
scene.collection.objects.link(ob_auto_sun)
ob_auto_sun.rotation_euler = (0.872665, 0.174533, 0.523599)
bpy.context.view_layer.update()
